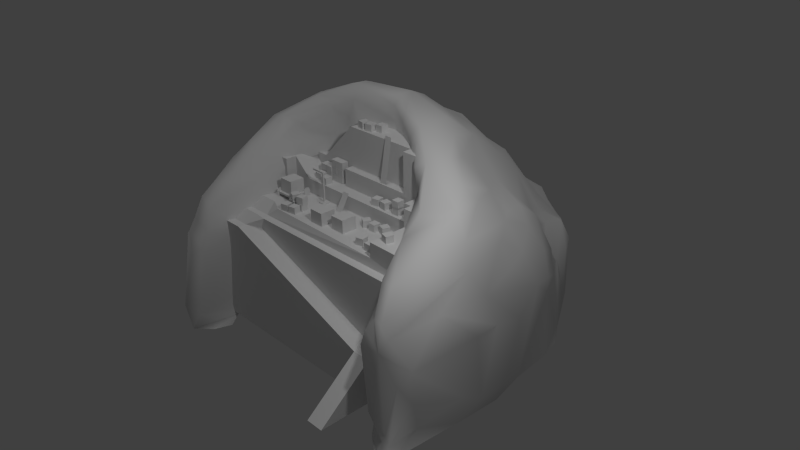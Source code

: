 # Source: quarry_new_final_before_scaling.blend  (saved by Blender 2.76.0; exported with 4.5.12 LTS)
import bpy
from mathutils import Matrix  # noqa: F401  (used for matrix-valued properties, if any)

bpy.ops.wm.read_factory_settings(use_empty=True)
scene = bpy.context.scene
scene.name = 'Scene'

# ---- collections
col_collection_1 = bpy.data.collections.new('Collection 1'); scene.collection.children.link(col_collection_1)
col_collection_5 = bpy.data.collections.new('Collection 5'); scene.collection.children.link(col_collection_5)

# ---- materials (node trees are filled in below, after node groups)
mat_material_001 = bpy.data.materials.new('Material.001')
mat_material_001.alpha_threshold = 0.0
mat_material_001.use_transparent_shadow = False
mat_material_001.roughness = 0.5

# ---- material node trees

# ---- world
world_world = bpy.data.worlds.new('World'); scene.world = world_world
world_world.color = (0.05088, 0.05088, 0.05088)
world_world.use_sun_shadow = False
world_world.sun_shadow_jitter_overblur = 0.0
world_world.cycles.sampling_method = 'MANUAL'
world_world.cycles.sample_map_resolution = 256

# ---- cameras
cam_camera = bpy.data.cameras.new('Camera')
cam_camera.clip_end = 100.0
cam_camera.lens = 35.0
cam_camera.sensor_width = 32.0
cam_camera.sensor_height = 18.0
cam_camera.ortho_scale = 7.314
cam_camera.dof.focus_distance = 0.0
cam_camera.dof.aperture_fstop = 128.0

# ---- lights
light_lamp = bpy.data.lights.new('Lamp', 'POINT')
light_lamp.transmission_factor = 0.0
light_lamp.cutoff_distance = 30.0
light_lamp.energy = 100.0
light_lamp.shadow_buffer_clip_start = 1.001
light_lamp.shadow_soft_size = 0.1
light_lamp.shadow_maximum_resolution = 0.006
light_lamp.use_absolute_resolution = True
light_lamp.cycles.use_multiple_importance_sampling = False
light_hemi = bpy.data.lights.new('Hemi', 'SUN')
light_hemi.transmission_factor = 0.0
light_hemi.angle = 0.1993
light_hemi.energy = 0.3
light_hemi.shadow_buffer_clip_start = 0.5
light_hemi.shadow_soft_size = 0.1
light_hemi.shadow_cascade_max_distance = 1000.0
light_hemi.cycles.use_multiple_importance_sampling = False

# ---- meshes
me_cube = bpy.data.meshes.new('Cube')
me_cube.from_pydata([(-1.3, 0.03049, 1.154), (-0.3, 0.3622, 1.705), (-1.3, 0.1704, 1.154), (1.019, 0.03049, 1.705), (-0.3, 0.03049, 1.705), (-0.8, 0.1704, 1.154), (-0.8, 0.03049, 1.154), (-1.05, -0.2195, 0.6991), (-0.8, 0.03049, 0.9042), (1.007, -0.2195, 0.9042), (-1.3, -0.2195, 1.154), (1.333, -0.5563, -0.988), (-0.8, -0.2195, 0.9042), (-1.05, -0.2195, 0.9042), (-1.05, 0.03049, 1.154), (-1.05, -0.2195, 1.154), (-0.3, 0.03049, 0.9042), (-0.3, 0.03049, 1.154), (1.333, -0.06951, 1.154), (-0.3, -0.06951, 0.9042), (-0.3, -0.06951, 1.154), (0.8333, 0.3622, 1.705), (1.494, -0.2195, 0.6991), (1.494, -0.5563, 0.5758), (1.333, -0.5563, 0.4616), (1.333, -0.5563, 0.2616), (1.532, -0.7563, 0.2616), (1.532, -0.7563, -0.988), (-1.3, -0.7726, 0.5758), (-1.3, -0.6362, 0.6991), (1.494, -0.7563, 0.6991), (1.694, -0.7563, 0.5758), (1.532, -0.7563, 0.4616), (1.532, -0.8563, -0.3783), (1.532, -0.8563, -0.988), (-1.491, -0.9696, 0.4616), (-1.349, -0.8407, 0.5758), (1.532, -0.8563, 0.5758), (1.532, -0.8563, 0.4616), (1.333, -1.056, -0.3783), (1.333, -1.056, -0.988), (-1.491, -1.056, -0.988), (-1.491, -1.056, 0.2616), (-1.507, -1.056, 0.4616), (-1.0, -1.056, 0.4616), (-1.0, -0.9696, 0.4616), (1.1, -1.056, -0.3783), (1.1, -0.8563, -0.3783), (1.333, -1.653, -0.988), (1.1, -1.056, -0.988), (1.1, -1.653, -0.988), (0.1732, -0.6128, 0.679), (0.1732, -0.6128, 0.879), (0.1732, -0.4415, 0.679), (0.1732, -0.4415, 0.879), (0.3683, -0.6128, 0.679), (0.3683, -0.6128, 0.879), (0.3683, -0.4415, 0.679), (0.3683, -0.4415, 0.879), (-0.1328, -0.6619, 0.679), (-0.1328, -0.6619, 0.879), (-0.1328, -0.4906, 0.679), (-0.1328, -0.4906, 0.879), (0.06226, -0.6619, 0.679), (0.06226, -0.6619, 0.879), (0.06226, -0.4906, 0.679), (0.06226, -0.4906, 0.879), (0.6262, -0.3315, 0.6973), (0.6262, -0.3315, 0.7973), (0.6603, -0.2513, 0.6973), (0.6603, -0.2513, 0.7973), (0.7176, -0.3614, 0.6973), (0.7176, -0.3614, 0.7973), (0.7517, -0.2812, 0.6973), (0.7517, -0.2812, 0.7973), (0.496, -0.372, 0.6973), (0.496, -0.372, 0.7973), (0.496, -0.2864, 0.6973), (0.496, -0.2864, 0.7973), (0.5936, -0.372, 0.6973), (0.5936, -0.372, 0.7973), (0.5936, -0.2864, 0.6973), (0.5936, -0.2864, 0.7973), (0.3406, -0.3432, 0.6973), (0.3406, -0.3432, 0.7973), (0.3918, -0.2703, 0.6973), (0.3918, -0.2703, 0.7973), (0.4237, -0.3881, 0.6973), (0.4237, -0.3881, 0.7973), (0.4749, -0.3152, 0.6973), (0.4749, -0.3152, 0.7973), (-0.582, -0.2073, 0.8995), (-0.582, -0.2073, 0.9995), (-0.582, -0.1217, 0.8995), (-0.582, -0.1217, 0.9995), (-0.4845, -0.2073, 0.8995), (-0.4845, -0.2073, 0.9995), (-0.4845, -0.1217, 0.8995), (-0.4845, -0.1217, 0.9995), (-0.1515, -0.3221, 0.6947), (-0.05392, -0.3221, 0.6947), (-0.1515, -0.2115, 0.9343), (-0.05392, -0.2115, 0.9343), (-0.476, -0.3255, 0.6932), (-0.476, -0.3255, 0.7182), (-0.476, -0.2399, 0.6932), (-0.476, -0.2399, 0.7182), (-0.3784, -0.3255, 0.6932), (-0.3784, -0.3255, 0.7182), (-0.3784, -0.2399, 0.6932), (-0.3784, -0.2399, 0.7182), (-0.437, -0.2913, 0.7182), (-0.437, -0.2742, 0.7182), (-0.4174, -0.2742, 0.7182), (-0.4174, -0.2913, 0.7182), (-0.437, -0.2913, 1.141), (-0.437, -0.2742, 1.141), (-0.4174, -0.2742, 1.141), (-0.4174, -0.2913, 1.141), (-0.437, -0.2742, 1.121), (-0.437, -0.2913, 1.121), (-0.6016, -0.2913, 1.141), (-0.6016, -0.2742, 1.141), (-0.6016, -0.2913, 1.121), (-0.6016, -0.2742, 1.121), (-0.6856, -0.7235, 0.6991), (-0.8455, -0.7726, 0.5758), (-0.7244, -0.2195, 0.6991), (-0.7787, -0.8563, 0.5758), (-0.8896, -0.6362, 0.6991), (-0.9328, -0.8407, 0.5758), (-0.8292, -0.8563, 0.4616), (-0.8447, -0.8563, 0.417), (1.925, 0.1812, 0.8855), (0.753, 0.5071, 1.972), (0.9919, 0.3865, 1.845), (1.229, 0.2659, 1.689), (0.3651, 0.8399, 1.88), (0.3361, 0.983, 1.726), (0.6737, 0.9467, 1.703), (0.4217, 1.167, 1.571), (1.197, 0.4921, 1.503), (0.5617, 1.302, 1.384), (1.502, 0.4312, 1.279), (0.7267, 1.418, 1.238), (0.5498, 1.647, 1.001), (1.687, 0.5121, 1.043), (1.663, 0.7216, 1.018), (1.096, 1.257, 1.092), (0.07215, 0.5895, 2.124), (0.001034, 1.002, 1.753), (0.1958, 1.251, 1.636), (0.3115, 1.55, 1.201), (0.04159, 0.7972, 2.008), (-0.3083, 0.8004, 1.963), (-0.4908, 0.9212, 1.788), (-0.0484, 1.156, 1.704), (-0.2681, 1.116, 1.572), (0.03238, 1.408, 1.51), (-0.09805, 1.297, 1.598), (-0.7132, 1.199, 1.474), (-1.072, 1.213, 1.289), (-1.259, 1.261, 1.191), (-1.514, 1.009, 1.157), (0.3875, 1.805, 0.9907), (0.05737, 1.824, 0.9052), (-0.03576, 1.738, 1.062), (-0.3698, 1.705, 1.14), (-0.412, 1.768, 1.013), (-1.074, 1.465, 1.021), (-1.504, 1.199, 0.964), (-1.658, 1.101, 0.8429), (-0.7604, 0.641, 2.003), (-0.9836, 0.6155, 1.796), (-1.305, 0.7509, 1.534), (-1.438, 0.8291, 1.332), (-0.6281, 0.5861, 2.076), (-0.8472, 0.4623, 2.036), (-0.6064, 0.4837, 2.122), (-1.096, 0.372, 1.891), (-1.12, 0.2066, 1.918), (-1.184, 0.3863, 1.726), (-1.495, -0.1912, 1.614), (-1.425, 0.6487, 1.335), (-1.536, 0.378, 1.391), (-1.445, 0.238, 1.525), (-1.628, -0.09203, 1.424), (-1.529, -0.03436, 1.589), (-1.632, 0.7188, 1.178), (-1.749, 0.5175, 1.2), (-1.702, 0.2738, 1.202), (-1.753, -0.1617, 1.258), (-1.566, -0.5577, 1.281), (-1.827, 0.6479, 1.004), (-1.614, -0.9662, 0.876), (-0.594, 0.3369, 2.134), (-1.279, -0.2048, 1.675), (-1.033, 0.1267, 1.921), (-0.5254, 0.2512, 1.96), (0.1135, 0.3199, 1.994), (-0.8269, 0.1448, 1.825), (0.1348, 0.2941, 1.81), (0.2228, 0.2805, 1.628), (-1.034, -0.00808, 1.49), (-0.6375, 0.2619, 1.669), (-1.203, -0.3297, 1.349), (-1.047, -0.09818, 1.337), (-0.4482, 0.169, 1.27), (-0.3486, 0.1894, 1.169), (0.08309, 0.4118, 2.121), (0.3311, 0.2335, 1.889), (0.3796, 0.2561, 2.016), (0.6995, 0.1721, 1.957), (0.6657, 0.1015, 1.873), (0.811, 0.02988, 1.825), (1.287, 0.05453, 1.725), (0.4007, 0.2117, 1.641), (0.7994, 0.01794, 1.568), (0.899, -0.09539, 1.579), (0.9789, -0.1376, 1.616), (1.111, -0.1059, 1.716), (1.583, -0.05875, 1.558), (0.7818, 0.05517, 1.512), (1.131, -0.2268, 1.385), (1.352, -0.3982, 1.241), (1.754, -0.2719, 1.376), (1.106, -0.135, 1.304), (1.402, -0.6559, 1.079), (1.959, -0.3422, 1.112), (2.124, 0.7143, 0.006084), (1.848, 0.6638, 0.8356), (2.105, 0.7452, 0.1866), (1.966, 0.8127, 0.4672), (1.968, 1.0, 0.04206), (1.836, 1.079, 0.3227), (1.61, 1.114, 0.5456), (1.569, 1.004, 0.8024), (2.018, 1.051, -1.002), (1.967, 1.11, -0.7884), (1.707, 1.355, -0.03154), (1.655, 1.185, 0.1849), (1.817, 1.319, -1.003), (1.65, 1.567, 0.02781), (1.47, 1.661, 0.3317), (1.313, 1.427, 0.5516), (1.675, 1.557, -0.8584), (1.51, 1.798, -0.8415), (1.377, 1.764, 0.2941), (1.033, 1.816, 0.2828), (0.7085, 1.704, 0.7947), (0.2253, 2.141, 0.385), (0.3265, 1.934, 0.8233), (0.03769, 1.825, 0.7803), (-0.1725, 1.904, 0.631), (-0.5065, 2.184, 0.038), (-0.5711, 1.962, 0.3812), (-0.6964, 1.752, 0.9766), (-0.4716, 2.277, -0.9406), (-0.7973, 1.973, 0.3407), (-1.094, 1.514, 0.7238), (-0.8142, 2.137, -0.9601), (-1.234, 1.454, 0.4412), (-1.255, 1.38, 0.5546), (-1.322, 1.88, -0.008389), (-1.4, 1.629, 0.1965), (-1.417, 1.387, 0.3081), (-1.627, 1.185, 0.6862), (-1.922, 0.6718, 0.694), (-1.876, -0.05643, 0.9717), (-2.188, -0.0532, 0.3508), (-1.87, -0.571, 0.9515), (-2.337, -0.0629, -0.01759), (-1.606, -1.141, 0.7289), (-1.2, -1.005, 0.2257), (-1.218, -0.8062, -0.6714), (-1.361, -1.199, 0.6668), (-1.159, -0.9666, 0.1808), (-1.166, -0.859, 0.4659), (-1.089, -0.5239, 0.6744), (-1.073, -0.2024, 0.838), (-1.089, -0.2296, 0.9935), (-0.9397, 0.05203, 1.135), (1.01, -0.03585, 1.068), (1.107, -0.2163, 0.7766), (1.048, -0.1377, 1.037), (1.256, -0.4504, 1.052), (1.195, -0.5499, 0.284), (1.207, -0.5482, 0.5774), (1.59, -1.235, -1.192), (1.407, -0.8369, -0.8295), (1.634, -1.299, -0.7696), (1.546, -1.299, 0.1083), (1.858, -1.335, 0.1682), (1.691, -1.243, 0.4685), (1.859, -1.299, 0.511), (1.798, -1.125, 0.8486), (1.952, -1.405, -1.185), (2.009, -1.352, -0.9998), (1.924, -1.329, -0.9113), (1.945, -1.286, 0.3389), (2.143, -0.8341, 0.5193), (2.089, -0.4497, 0.8481), (2.201, -0.5548, -0.7229), (2.139, -1.164, -0.03228), (2.114, -0.1957, 0.4214), (0.8875, 2.072, 0.2769), (1.127, 2.108, -0.0003338), (0.5969, 1.973, 0.5567), (0.7406, 2.124, 0.401), (0.761, 2.249, 0.1448), (0.2002, 2.338, 0.02181), (1.334, 1.938, -0.7698), (1.097, 2.135, -0.8512), (0.7199, 2.268, -0.8415), (0.394, 2.326, -0.8486), (-1.636, 1.336, 0.3042), (-1.565, 1.677, -0.02279), (-1.474, 1.866, -0.7394), (-1.716, 1.27, 0.3049), (-1.833, 1.339, -0.02864), (-2.114, 0.8104, -0.08026), (-2.136, 0.9593, -1.008), (-2.131, 0.8547, -0.7462), (-1.728, -1.202, 0.3893), (-1.546, -1.323, 0.2148), (-1.331, -1.346, 0.1072), (-1.955, -1.202, 0.06775), (-1.896, -1.367, -0.8972), (-1.635, -1.501, -0.8143), (-1.456, -1.416, -0.9278), (-1.561, -1.471, -1.183), (2.203, -0.1198, 0.02379), (2.17, -0.5965, -1.085), (2.133, 0.543, 0.1969), (2.185, 0.2363, -0.09165), (2.232, -0.3326, -0.8761), (2.243, -0.01255, -0.8589), (2.129, 0.3176, -1.034), (-1.274, -1.02, -1.035), (1.001, -0.03059, 1.156), (0.9373, 1.133, 1.329), (1.516, 0.863, 0.9883), (-0.1545, 1.487, 1.351), (0.2092, 0.2949, 1.51), (-1.337, -0.6706, 1.226), (-0.08254, 0.2452, 1.44), (0.08958, 0.2759, 1.374), (0.4748, 0.2027, 1.548), (0.7894, 0.09603, 1.358), (0.7994, 0.04437, 1.482), (0.9226, 0.06588, 1.28), (1.452, 1.403, 0.3985), (0.9828, 1.659, 0.6612), (-1.234, 1.728, 0.3626), (-1.455, 1.9, -0.9552), (-0.8888, 0.1202, 1.078), (-1.057, -0.337, 0.6088), (-1.055, -0.2906, 0.7734), (-1.087, -0.237, 0.9138), (1.13, -0.3334, 0.6866), (1.286, -0.5993, -0.991), (1.287, -0.5601, -0.8706), (1.173, -0.5462, 0.4197), (1.299, -0.7964, 0.4957), (0.4561, 2.216, 0.3046), (0.9674, 2.043, -1.011), (0.5203, 2.095, -0.9967), (0.1928, 2.365, -0.9622), (-1.857, 1.375, -0.7493), (-2.32, -0.6246, -1.009), (-2.094, -1.02, -1.076), (-1.789, -1.354, -1.158), (-1.784, -1.261, 0.1921), (2.224, -0.1013, -1.045), (2.157, -0.3463, -0.02606), (2.033, 0.3868, 0.6735), (2.058, 0.2067, 0.5645), (1.279, -0.5547, -1.062), (-2.325, -0.5423, -0.8791), (-1.282, -1.117, -1.18), (-1.289, -0.9392, -0.8821), (-1.159, -0.8845, 0.02388), (-1.331, -1.273, 0.3522), (0.8411, 1.893, 0.5277), (1.226, 1.949, 0.1127), (1.477, 1.736, -0.9932), (-0.2606, 2.304, -0.937), (0.153, 2.373, -0.7538), (-0.695, 0.1411, 1.178), (-1.491, 1.237, 0.6295), (1.708, 0.9311, 0.8141), (1.833, 0.3274, 1.036), (1.72, 0.03949, 1.372), (-1.446, -0.5229, 1.406), (-1.461, -0.7721, 1.147), (0.9262, 0.7225, 1.728), (1.36, 0.6845, 1.261), (-0.8289, 0.7675, 1.789), (-1.171, 1.039, 1.463), (-0.6321, 1.573, 1.223), (-1.717, -0.6536, 1.075), (-0.162, 0.3366, 2.064), (-1.111, -0.1098, 1.59), (-0.8405, 0.1304, 1.653), (-1.398, -0.9124, 0.9285), (-0.8086, 0.2157, 1.412), (-0.2605, 0.2096, 1.332), (0.6335, 0.08691, 1.762), (0.6107, 0.1016, 1.591), (1.519, 1.771, 0.05085), (0.1214, 1.998, 0.6324), (-0.4283, 2.041, 0.4577), (-0.4965, 1.86, 0.7201), (-0.6777, 2.109, 0.06941), (-0.8844, 1.734, 0.7695), (-0.9367, 2.104, -0.7819), (-2.322, 0.2682, -1.006), (-2.123, -0.4128, 0.3269), (-2.395, -0.1456, -0.996), (-2.311, -0.4492, -0.02824), (-1.212, -0.9875, 0.4442), (-1.185, -0.6061, 0.9196), (-1.101, -0.5676, 0.5054), (-1.102, -0.4213, 0.9263), (1.043, -0.03139, 0.8473), (1.264, -0.5697, 0.81), (1.602, -1.211, -0.9903), (1.26, -0.6876, -0.02829), (1.612, -1.282, 0.3229), (1.538, -1.014, 0.7892), (1.823, -1.386, -1.222), (1.895, -1.344, -1.006), (2.09, -1.38, -1.108), (1.271, 1.921, -0.9992), (-1.734, 1.656, -0.9733), (-1.97, 1.263, -1.007), (-1.479, -1.4, 0.04472), (-2.117, -1.016, -0.7104), (-1.355, -1.31, -1.178), (2.092, 0.7887, -1.011), (1.007, -0.2195, 0.6991), (1.007, -0.7472, 0.6991), (-1.3, -0.3466, 0.9042), (-1.3, -0.3466, 0.6991), (1.007, 0.03049, 1.154), (-1.05, -0.3466, 0.6991), (-1.05, -0.3466, 0.9042), (1.007, -0.06951, 0.9042), (-1.05, -0.3466, 1.154), (-1.3, -0.3466, 1.154), (1.007, -0.06951, 1.154), (0.7144, 0.03049, 1.154), (0.7144, 0.03049, 1.705), (1.019, -0.06987, 1.705), (1.333, -0.06987, 1.154), (1.007, -0.06987, 1.154), (0.7144, -0.06987, 1.154), (0.7144, -0.06987, 1.705), (1.007, -0.2195, 0.9072), (1.494, -0.2195, 0.9072), (1.494, -0.7563, 0.9072), (1.007, -0.7472, 0.9072), (0.9095, -0.06951, 1.154), (0.9095, -0.06951, 0.9042), (0.9095, -0.2193, 0.9042), (1.007, -0.2193, 0.9042), (0.9095, -0.2193, 1.154), (1.007, -0.2193, 1.154), (1.333, -0.2193, 1.154), (1.333, -0.2193, 0.9042), (1.007, -0.308, 0.9042), (1.007, -0.308, 1.154), (1.333, -0.308, 1.154), (1.333, -0.308, 0.9042), (0.3086, -0.05766, 1.136), (0.4061, -0.05766, 1.136), (0.3086, 0.02624, 1.759), (0.4061, 0.02624, 1.759), (2.064, -1.286, -0.1856), (2.136, -1.151, -0.4765), (2.143, -1.105, -0.8207), (-0.9651, -0.4864, 0.7593), (-0.9651, -0.4864, 0.9593), (-0.9651, -0.3151, 0.7593), (-0.9651, -0.3151, 0.9593), (-0.77, -0.4864, 0.7593), (-0.77, -0.4864, 0.9593), (-0.77, -0.3151, 0.7593), (-0.77, -0.3151, 0.9593), (0.8263, -0.6838, 0.6973), (0.8263, -0.6838, 0.7973), (0.8263, -0.5981, 0.6973), (0.8263, -0.5981, 0.7973), (0.9239, -0.6838, 0.6973), (0.9239, -0.6838, 0.7973), (0.9239, -0.5981, 0.6973), (0.9239, -0.5981, 0.7973), (0.6654, -0.6673, 0.6973), (0.6654, -0.6673, 0.7973), (0.6441, -0.5838, 0.6973), (0.6441, -0.5838, 0.7973), (0.7606, -0.6487, 0.6973), (0.7606, -0.6487, 0.7973), (0.7393, -0.5651, 0.6973), (0.7393, -0.5651, 0.7973), (1.066, -0.6458, 0.8993), (1.066, -0.6458, 0.9993), (1.092, -0.5634, 0.8993), (1.092, -0.5634, 0.9993), (1.16, -0.669, 0.8993), (1.16, -0.669, 0.9993), (1.186, -0.5866, 0.8993), (1.186, -0.5866, 0.9993), (0.4467, -0.1754, 0.8993), (0.4467, -0.1754, 0.9993), (0.4619, -0.09081, 0.8993), (0.4619, -0.09081, 0.9993), (0.543, -0.1888, 0.8993), (0.543, -0.1888, 0.9993), (0.5582, -0.1042, 0.8993), (0.5582, -0.1042, 0.9993), (0.3214, -0.1898, 0.8993), (0.3214, -0.1898, 0.9993), (0.3032, -0.1057, 0.8993), (0.3032, -0.1057, 0.9993), (0.4172, -0.1739, 0.8993), (0.4172, -0.1739, 0.9993), (0.399, -0.08974, 0.8993), (0.399, -0.08974, 0.9993), (0.6592, -0.1826, 0.8993), (0.6592, -0.1826, 0.9993), (0.6592, -0.09696, 0.8993), (0.6592, -0.09696, 0.9993), (0.7567, -0.1826, 0.8993), (0.7567, -0.1826, 0.9993), (0.7567, -0.09696, 0.8993), (0.7567, -0.09696, 0.9993), (0.6592, -0.1826, 0.9943), (0.6592, -0.1826, 1.094), (0.6592, -0.09696, 0.9943), (0.6592, -0.09696, 1.094), (0.7567, -0.1826, 0.9943), (0.7567, -0.1826, 1.094), (0.7567, -0.09696, 0.9943), (0.7567, -0.09696, 1.094), (-0.7576, -0.07107, 0.8975), (-0.7576, -0.07107, 0.9975), (-0.7576, 0.01458, 0.8975), (-0.7576, 0.01458, 0.9975), (-0.66, -0.07107, 0.8975), (-0.66, -0.07107, 0.9975), (-0.66, 0.01458, 0.8975), (-0.66, 0.01458, 0.9975), (-0.7576, -0.07107, 0.9896), (-0.7576, -0.07107, 1.09), (-0.7576, 0.01458, 0.9896), (-0.7576, 0.01458, 1.09), (-0.66, -0.07107, 0.9896), (-0.66, -0.07107, 1.09), (-0.66, 0.01458, 0.9896), (-0.66, 0.01458, 1.09), (-0.6634, -0.07107, 0.9896), (-0.6634, -0.07107, 1.09), (-0.6634, 0.01458, 0.9896), (-0.6634, 0.01458, 1.09), (-0.5659, -0.07107, 0.9896), (-0.5659, -0.07107, 1.09), (-0.5659, 0.01458, 0.9896), (-0.5659, 0.01458, 1.09), (-0.6634, -0.07107, 0.8905), (-0.6634, -0.07107, 0.9905), (-0.6634, 0.01458, 0.8905), (-0.6634, 0.01458, 0.9905), (-0.5659, -0.07107, 0.8905), (-0.5659, -0.07107, 0.9905), (-0.5659, 0.01458, 0.8905), (-0.5659, 0.01458, 0.9905), (-0.7585, -0.1548, 0.8905), (-0.7585, -0.1548, 0.9905), (-0.7585, -0.06918, 0.8905), (-0.7585, -0.06918, 0.9905), (-0.6609, -0.1548, 0.8905), (-0.6609, -0.1548, 0.9905), (-0.6609, -0.06918, 0.8905), (-0.6609, -0.06918, 0.9905), (-0.634, -0.7157, 0.692), (-0.634, -0.7157, 0.792), (-0.6522, -0.6315, 0.692), (-0.6522, -0.6315, 0.792), (-0.5382, -0.6998, 0.692), (-0.5382, -0.6998, 0.792), (-0.5563, -0.6156, 0.692), (-0.5563, -0.6156, 0.792), (-0.6524, -0.5823, 0.692), (-0.6524, -0.5823, 0.792), (-0.6337, -0.4982, 0.692), (-0.6337, -0.4982, 0.792), (-0.5566, -0.5986, 0.692), (-0.5566, -0.5986, 0.792), (-0.538, -0.5146, 0.692), (-0.538, -0.5146, 0.792), (-0.5178, -0.5929, 0.692), (-0.5178, -0.5929, 0.792), (-0.5216, -0.5073, 0.692), (-0.5216, -0.5073, 0.792), (-0.4203, -0.5895, 0.692), (-0.4203, -0.5895, 0.792), (-0.4242, -0.5039, 0.692), (-0.4242, -0.5039, 0.792), (-0.5099, -0.6995, 0.692), (-0.5099, -0.6995, 0.792), (-0.528, -0.6154, 0.692), (-0.528, -0.6154, 0.792), (-0.414, -0.6836, 0.692), (-0.414, -0.6836, 0.792), (-0.4321, -0.5995, 0.692), (-0.4321, -0.5995, 0.792), (-0.5099, -0.5936, 0.7863), (-0.5099, -0.5936, 0.8863), (-0.528, -0.5095, 0.7863), (-0.528, -0.5095, 0.8863), (-0.414, -0.5777, 0.7863), (-0.414, -0.5777, 0.8863), (-0.4321, -0.4936, 0.7863), (-0.4321, -0.4936, 0.8863), (-0.662, -0.5658, 0.7863), (-0.662, -0.5658, 0.8863), (-0.6231, -0.4873, 0.7863), (-0.6231, -0.4873, 0.8863), (-0.5725, -0.5999, 0.7863), (-0.5725, -0.5999, 0.8863), (-0.5336, -0.5214, 0.7863), (-0.5336, -0.5214, 0.8863), (-0.5641, -0.06461, 0.8995), (-0.5641, -0.06461, 0.9995), (-0.5641, 0.02104, 0.8995), (-0.5641, 0.02104, 0.9995), (-0.4666, -0.06461, 0.8995), (-0.4666, -0.06461, 0.9995), (-0.4666, 0.02104, 0.8995), (-0.4666, 0.02104, 0.9995), (-0.466, -0.06461, 0.8995), (-0.466, -0.06461, 0.9995), (-0.466, 0.02104, 0.8995), (-0.466, 0.02104, 0.9995), (-0.3684, -0.06461, 0.8995), (-0.3684, -0.06461, 0.9995), (-0.3684, 0.02104, 0.8995), (-0.3684, 0.02104, 0.9995), (-0.466, -0.06461, 1.001), (-0.466, -0.06461, 1.101), (-0.466, 0.02104, 1.001), (-0.466, 0.02104, 1.101), (-0.3684, -0.06461, 1.001), (-0.3684, -0.06461, 1.101), (-0.3684, 0.02104, 1.001), (-0.3684, 0.02104, 1.101), (-0.5674, -0.06185, 1.001), (-0.5674, -0.06185, 1.101), (-0.5613, 0.02363, 1.001), (-0.5613, 0.02363, 1.101), (-0.47, -0.0672, 1.001), (-0.47, -0.0672, 1.101), (-0.4639, 0.01828, 1.001), (-0.4639, 0.01828, 1.101), (-0.5651, -0.06399, 1.103), (-0.5651, -0.06399, 1.203), (-0.5637, 0.02165, 1.103), (-0.5637, 0.02165, 1.203), (-0.4676, -0.06522, 1.103), (-0.4676, -0.06522, 1.203), (-0.4662, 0.02042, 1.103), (-0.4662, 0.02042, 1.203), (-0.4604, -0.06633, 1.103), (-0.4604, -0.06633, 1.203), (-0.4644, 0.01924, 1.103), (-0.4644, 0.01924, 1.203), (-0.3629, -0.06281, 1.103), (-0.3629, -0.06281, 1.203), (-0.3669, 0.02277, 1.103), (-0.3669, 0.02277, 1.203), (-0.9821, -0.5172, 0.7435), (-0.9821, -0.5172, 0.7702), (-0.9821, -0.286, 0.7435), (-0.9821, -0.286, 0.7702), (-0.7487, -0.5172, 0.7435), (-0.7487, -0.5172, 0.7702), (-0.7487, -0.286, 0.7435), (-0.7487, -0.286, 0.7702), (-0.7473, -0.457, 0.7562), (-0.7417, -0.457, 0.7562), (-0.7473, -0.473, 0.7044), (-0.7417, -0.473, 0.7044), (-0.7473, -0.509, 0.6917), (-0.7417, -0.509, 0.6917), (-0.7473, -0.5379, 0.7275), (-0.7417, -0.5379, 0.7275), (-0.7473, -0.5379, 0.7849), (-0.7417, -0.5379, 0.7849), (-0.7473, -0.509, 0.8208), (-0.7417, -0.509, 0.8208), (-0.7473, -0.473, 0.808), (-0.7417, -0.473, 0.808), (-0.7473, -0.2537, 0.7562), (-0.7417, -0.2537, 0.7562), (-0.7473, -0.2697, 0.7044), (-0.7417, -0.2697, 0.7044), (-0.7473, -0.3057, 0.6917), (-0.7417, -0.3057, 0.6917), (-0.7473, -0.3346, 0.7275), (-0.7417, -0.3346, 0.7275), (-0.7473, -0.3346, 0.7849), (-0.7417, -0.3346, 0.7849), (-0.7473, -0.3057, 0.8208), (-0.7417, -0.3057, 0.8208), (-0.7473, -0.2697, 0.808), (-0.7417, -0.2697, 0.808), (-0.9866, -0.457, 0.7562), (-0.9811, -0.457, 0.7562), (-0.9866, -0.473, 0.7044), (-0.9811, -0.473, 0.7044), (-0.9866, -0.509, 0.6917), (-0.9811, -0.509, 0.6917), (-0.9866, -0.5379, 0.7275), (-0.9811, -0.5379, 0.7275), (-0.9866, -0.5379, 0.7849), (-0.9811, -0.5379, 0.7849), (-0.9866, -0.509, 0.8208), (-0.9811, -0.509, 0.8208), (-0.9866, -0.473, 0.808), (-0.9811, -0.473, 0.808), (-0.9866, -0.2537, 0.7562), (-0.9811, -0.2537, 0.7562), (-0.9866, -0.2697, 0.7044), (-0.9811, -0.2697, 0.7044), (-0.9866, -0.3057, 0.6917), (-0.9811, -0.3057, 0.6917), (-0.9866, -0.3346, 0.7275), (-0.9811, -0.3346, 0.7275), (-0.9866, -0.3346, 0.7849), (-0.9811, -0.3346, 0.7849), (-0.9866, -0.3057, 0.8208), (-0.9811, -0.3057, 0.8208), (-0.9866, -0.2697, 0.808), (-0.9811, -0.2697, 0.808), (-0.201, 0.1563, 1.699), (-0.201, 0.1563, 1.799), (-0.1052, 0.1403, 1.699), (-0.1052, 0.1403, 1.799), (-0.2193, 0.07221, 1.699), (-0.2193, 0.07221, 1.799), (-0.1234, 0.05616, 1.699), (-0.1234, 0.05616, 1.799), (-0.09802, 0.1422, 1.699), (-0.09802, 0.1422, 1.799), (-0.001553, 0.155, 1.699), (-0.001553, 0.155, 1.799), (-0.08353, 0.05754, 1.699), (-0.08353, 0.05754, 1.799), (0.01294, 0.07026, 1.699), (0.01294, 0.07026, 1.799), (0.03315, 0.2077, 1.699), (0.03315, 0.2077, 1.799), (0.1307, 0.205, 1.699), (0.1307, 0.205, 1.799), (0.03013, 0.1221, 1.699), (0.03013, 0.1221, 1.799), (0.1276, 0.1194, 1.699), (0.1276, 0.1194, 1.799)], [], [(6, 5, 2, 0, 14), (14, 0, 10, 15), (4, 6, 8, 16, 17), (13, 15, 448, 446), (445, 446, 442, 443), (15, 10, 449, 448), (13, 12, 15), (6, 14, 8), (14, 15, 12, 8), (452, 4, 17, 451), (462, 463, 464, 466), (17, 16, 19, 20), (444, 451, 17, 20, 462, 450), (23, 22, 30, 31), (440, 127, 125, 441), (24, 23, 31, 32), (3, 21, 1, 4, 452), (25, 24, 32, 26), (11, 25, 26, 27), (130, 36, 35, 45), (4, 1, 5, 6), (26, 32, 38, 33), (27, 26, 33, 34), (32, 31, 37, 38), (131, 45, 132), (35, 43, 44, 45), (34, 33, 39, 40), (46, 44, 43, 42), (47, 46, 39, 33), (46, 42, 41, 49), (45, 44, 46, 47, 132), (46, 49, 50), (39, 46, 50, 48), (40, 39, 48), (52, 54, 53, 51), (54, 58, 57, 53), (58, 56, 55, 57), (56, 52, 51, 55), (56, 58, 54, 52), (60, 62, 61, 59), (62, 66, 65, 61), (66, 64, 63, 65), (64, 60, 59, 63), (64, 66, 62, 60), (68, 70, 69, 67), (70, 74, 73, 69), (74, 72, 71, 73), (72, 68, 67, 71), (72, 74, 70, 68), (76, 78, 77, 75), (78, 82, 81, 77), (82, 80, 79, 81), (80, 76, 75, 79), (80, 82, 78, 76), (84, 86, 85, 83), (86, 90, 89, 85), (90, 88, 87, 89), (88, 84, 83, 87), (88, 90, 86, 84), (92, 94, 93, 91), (94, 98, 97, 93), (98, 96, 95, 97), (96, 92, 91, 95), (96, 98, 94, 92), (99, 100, 102, 101), (104, 106, 105, 103), (106, 110, 109, 105), (110, 108, 107, 109), (108, 104, 103, 107), (106, 104, 111, 112), (114, 113, 117, 118), (104, 108, 114, 111), (110, 106, 112, 113), (108, 110, 113, 114), (118, 117, 116, 115), (112, 111, 120, 119), (111, 114, 118, 115, 120), (113, 112, 119, 116, 117), (119, 120, 123, 124), (124, 123, 121, 122), (116, 119, 124, 122), (120, 115, 121, 123), (115, 116, 122, 121), (30, 441, 125, 126, 31), (125, 127, 129), (31, 126, 128, 37), (37, 128, 131, 38), (125, 129, 126), (128, 126, 130), (128, 130, 45), (126, 28, 36, 130), (129, 29, 28, 126), (128, 45, 131), (38, 131, 132, 47, 33), (335, 373, 336), (145, 249, 307), (331, 336, 334), (211, 213, 212), (174, 398, 175), (404, 394, 194), (205, 344, 421), (171, 170, 389), (137, 139, 138), (337, 333, 334), (136, 135, 215), (136, 141, 395), (395, 135, 136), (395, 134, 135), (140, 138, 139), (140, 151, 138), (143, 396, 141), (340, 148, 144), (184, 183, 188), (156, 138, 151), (171, 266, 318), (392, 221, 225), (305, 309, 308), (398, 161, 162), (245, 239, 241), (394, 393, 192), (144, 249, 145), (155, 157, 160), (242, 245, 409), (146, 391, 230), (147, 230, 390), (147, 396, 146), (147, 390, 341), (341, 390, 236), (274, 329, 380), (285, 227, 223), (151, 140, 142), (215, 135, 212), (401, 199, 209), (318, 319, 320), (184, 188, 189), (143, 136, 221), (310, 254, 411), (340, 142, 139), (158, 159, 151), (160, 398, 397), (225, 220, 224), (172, 176, 154), (155, 154, 157), (172, 154, 155), (172, 155, 397), (299, 294, 292), (397, 173, 172), (156, 151, 159), (156, 159, 157), (182, 192, 393), (327, 369, 370), (299, 292, 303), (213, 214, 212), (158, 152, 342), (159, 342, 157), (316, 368, 319), (245, 242, 239), (232, 390, 230), (167, 342, 166), (144, 352, 249), (320, 322, 418), (157, 342, 167), (271, 320, 418), (347, 408, 407), (419, 417, 269), (160, 161, 398), (398, 162, 175), (170, 171, 163), (165, 166, 152), (166, 165, 252), (166, 252, 168), (167, 166, 168), (399, 167, 168), (399, 168, 256), (169, 414, 259), (195, 177, 180), (317, 434, 368), (183, 174, 175), (163, 175, 162), (176, 172, 177), (178, 176, 177), (223, 219, 218), (275, 194, 272), (390, 232, 234), (144, 148, 352), (180, 185, 187), (147, 146, 230), (182, 197, 180), (182, 393, 196), (184, 174, 183), (184, 185, 174), (186, 187, 185), (139, 137, 395), (188, 163, 193), (188, 193, 189), (190, 184, 189), (192, 186, 191), (400, 192, 191), (196, 402, 200), (136, 215, 221), (217, 222, 218), (323, 272, 270), (240, 239, 351), (193, 190, 189), (274, 381, 329), (194, 275, 404), (400, 191, 270), (164, 145, 307), (165, 164, 251), (297, 298, 431), (236, 244, 148), (184, 190, 185), (204, 200, 403), (397, 155, 160), (393, 394, 344), (195, 209, 178), (209, 195, 401), (301, 228, 295), (257, 254, 386), (228, 225, 295), (215, 212, 220), (197, 196, 200), (320, 267, 318), (308, 309, 364), (156, 150, 138), (393, 344, 196), (204, 198, 200), (194, 270, 272), (255, 411, 413), (218, 222, 349), (307, 251, 164), (203, 402, 205), (203, 403, 402), (203, 205, 206), (203, 206, 405), (204, 403, 405), (204, 405, 207), (394, 404, 344), (138, 150, 137), (204, 406, 198), (344, 404, 421), (426, 289, 288), (281, 405, 206), (164, 152, 145), (210, 216, 407), (248, 305, 383), (300, 374, 331), (174, 397, 398), (271, 418, 419), (292, 294, 293), (367, 386, 387), (296, 431, 288), (288, 430, 296), (135, 134, 212), (210, 407, 211), (213, 211, 407), (407, 218, 213), (214, 213, 218), (322, 368, 435), (220, 214, 219), (220, 212, 214), (217, 407, 408), (217, 218, 407), (220, 219, 223), (349, 226, 223), (224, 227, 225), (168, 252, 253), (351, 236, 235), (190, 268, 191), (249, 383, 307), (423, 358, 280), (350, 349, 348), (153, 157, 154), (221, 220, 225), (224, 223, 227), (341, 236, 148), (276, 273, 381), (243, 351, 239), (178, 177, 195), (180, 179, 185), (174, 173, 397), (233, 231, 229), (234, 232, 231), (234, 235, 390), (235, 236, 390), (239, 240, 233), (417, 270, 268), (242, 409, 243), (243, 409, 247), (244, 243, 247), (414, 169, 256), (247, 409, 384), (352, 383, 249), (338, 438, 379), (201, 202, 216), (161, 160, 399), (252, 165, 410), (268, 269, 417), (307, 250, 251), (253, 252, 410), (253, 411, 412), (321, 322, 435), (385, 246, 245), (411, 254, 413), (198, 201, 401), (229, 439, 238), (255, 258, 412), (336, 373, 337), (171, 318, 267), (281, 206, 280), (353, 264, 261), (353, 261, 259), (395, 141, 396), (246, 409, 245), (263, 317, 316), (263, 316, 315), (265, 261, 264), (407, 216, 347), (315, 389, 262), (164, 165, 152), (239, 242, 243), (146, 396, 143), (143, 141, 136), (391, 146, 143), (188, 175, 163), (332, 335, 302), (200, 198, 197), (324, 436, 325), (375, 133, 376), (226, 350, 339), (256, 258, 414), (201, 199, 401), (285, 223, 226), (290, 291, 427), (375, 230, 391), (372, 436, 324), (238, 439, 237), (394, 192, 400), (306, 313, 309), (419, 418, 378), (419, 378, 326), (419, 326, 372), (403, 203, 405), (334, 336, 337), (297, 480, 479), (152, 158, 142), (273, 420, 382), (149, 153, 176), (404, 275, 421), (245, 241, 385), (277, 422, 278), (421, 278, 423), (278, 357, 423), (201, 346, 343), (358, 423, 357), (271, 269, 267), (399, 162, 161), (256, 169, 399), (182, 187, 186), (147, 341, 396), (424, 283, 284), (306, 305, 384), (320, 368, 322), (175, 188, 183), (218, 349, 223), (284, 226, 339), (200, 402, 403), (205, 196, 344), (283, 359, 425), (284, 425, 285), (284, 285, 226), (286, 291, 428), (362, 428, 363), (287, 363, 425), (293, 363, 428), (429, 425, 363), (288, 360, 377), (426, 431, 290), (431, 426, 288), (289, 426, 290), (298, 292, 290), (291, 290, 292), (291, 292, 428), (250, 310, 410), (294, 429, 293), (294, 299, 301), (294, 295, 429), (215, 220, 221), (263, 353, 258), (297, 431, 296), (238, 241, 233), (137, 150, 153), (345, 198, 406), (227, 285, 429), (303, 302, 374), (206, 205, 423), (236, 351, 244), (304, 301, 300), (248, 384, 305), (306, 409, 311), (246, 385, 433), (307, 383, 308), (307, 364, 250), (139, 142, 140), (244, 352, 148), (229, 337, 439), (313, 387, 309), (312, 311, 433), (313, 312, 365), (313, 366, 314), (314, 366, 367), (387, 314, 367), (369, 378, 418), (354, 434, 317), (159, 158, 342), (260, 415, 257), (235, 240, 351), (225, 228, 392), (150, 156, 157), (244, 247, 352), (368, 434, 435), (421, 423, 205), (310, 387, 254), (437, 326, 378), (353, 414, 258), (273, 382, 325), (327, 326, 437), (436, 326, 328), (329, 325, 436), (329, 381, 325), (378, 369, 437), (371, 330, 327), (328, 327, 330), (330, 329, 328), (330, 338, 329), (338, 380, 329), (295, 225, 227), (204, 207, 406), (333, 376, 304), (301, 299, 300), (333, 375, 376), (153, 150, 157), (186, 190, 191), (193, 163, 171), (133, 304, 376), (410, 411, 253), (267, 193, 171), (186, 185, 190), (219, 214, 218), (350, 226, 349), (374, 335, 331), (336, 331, 335), (178, 209, 149), (388, 405, 355), (197, 182, 196), (335, 332, 373), (401, 195, 198), (139, 395, 340), (158, 151, 142), (278, 422, 356), (232, 230, 375), (375, 231, 232), (193, 267, 268), (267, 269, 268), (375, 333, 231), (210, 201, 216), (233, 234, 231), (209, 199, 211), (240, 234, 233), (235, 234, 240), (308, 383, 305), (149, 176, 178), (241, 238, 237), (243, 244, 351), (248, 247, 384), (212, 149, 211), (248, 383, 352), (303, 478, 479), (275, 420, 277), (238, 233, 229), (411, 255, 412), (143, 392, 391), (258, 255, 413), (400, 270, 194), (262, 169, 259), (167, 399, 160), (160, 157, 167), (264, 353, 263), (261, 262, 259), (353, 259, 414), (389, 170, 169), (169, 262, 389), (170, 162, 169), (264, 263, 315), (265, 264, 315), (261, 265, 262), (265, 315, 262), (149, 212, 134), (417, 419, 372), (372, 323, 417), (323, 270, 417), (144, 142, 340), (400, 194, 394), (306, 312, 313), (197, 198, 195), (224, 220, 223), (185, 179, 181), (142, 144, 152), (144, 145, 152), (166, 342, 152), (275, 382, 420), (289, 290, 361), (427, 361, 290), (271, 419, 269), (199, 201, 210), (315, 266, 389), (304, 133, 301), (207, 208, 406), (153, 154, 176), (278, 356, 357), (343, 202, 201), (345, 346, 201), (201, 198, 345), (279, 358, 357), (134, 395, 137), (162, 399, 169), (186, 192, 182), (266, 171, 389), (319, 318, 315), (319, 315, 316), (309, 305, 306), (320, 319, 368), (282, 284, 339), (195, 180, 197), (205, 402, 196), (416, 418, 322), (322, 321, 416), (284, 283, 425), (137, 153, 149), (134, 137, 149), (291, 286, 427), (362, 286, 428), (359, 287, 425), (293, 429, 363), (295, 227, 429), (191, 268, 270), (298, 290, 431), (334, 304, 331), (310, 411, 410), (250, 364, 310), (410, 251, 250), (292, 293, 428), (295, 294, 301), (258, 413, 263), (297, 296, 432), (239, 233, 241), (304, 334, 333), (256, 168, 412), (412, 258, 256), (168, 253, 412), (425, 429, 285), (300, 303, 374), (303, 300, 299), (423, 280, 206), (382, 275, 272), (382, 272, 323), (323, 324, 382), (311, 312, 306), (409, 246, 311), (409, 306, 384), (311, 246, 433), (395, 396, 340), (148, 396, 341), (396, 148, 340), (333, 337, 229), (229, 231, 333), (313, 314, 387), (310, 309, 387), (310, 364, 309), (365, 312, 433), (366, 313, 365), (177, 172, 179), (143, 221, 392), (315, 318, 266), (368, 316, 317), (180, 187, 182), (260, 354, 415), (317, 415, 354), (211, 149, 209), (325, 382, 324), (413, 254, 415), (254, 257, 415), (415, 317, 263), (263, 413, 415), (170, 163, 162), (391, 392, 228), (304, 300, 331), (410, 165, 251), (177, 179, 180), (210, 211, 199), (386, 254, 387), (173, 181, 179), (179, 172, 173), (268, 190, 193), (324, 323, 372), (173, 174, 181), (174, 185, 181), (273, 325, 381), (327, 328, 326), (436, 372, 326), (328, 329, 436), (327, 437, 369), (371, 327, 370), (338, 330, 438), (421, 275, 277), (421, 277, 278), (374, 302, 335), (391, 228, 133), (375, 391, 133), (228, 301, 133), (281, 355, 405), (388, 207, 405), (364, 307, 308), (267, 320, 271), (248, 352, 247), (441, 30, 460, 461), (442, 446, 448, 449), (127, 7, 445, 443, 29, 129), (7, 13, 446, 445), (9, 12, 13, 7, 127, 440), (452, 451, 456, 457), (9, 447, 463, 19, 16, 8, 12), (453, 457, 456, 455, 454), (3, 452, 457, 453), (459, 458, 461, 460), (440, 441, 461, 458), (30, 22, 459, 460), (462, 20, 19, 463), (468, 467, 471, 472), (467, 466, 464, 465), (18, 450, 467, 468), (450, 462, 466, 467), (472, 471, 470, 473), (469, 468, 472, 473), (465, 469, 473, 470), (467, 465, 470, 471), (474, 475, 477, 476), (292, 298, 478), (303, 292, 478), (302, 303, 479), (297, 479, 478), (298, 297, 478), (480, 302, 479), (289, 361, 288), (288, 361, 360), (302, 480, 332), (297, 432, 480), (432, 332, 480), (482, 484, 483, 481), (484, 488, 487, 483), (488, 486, 485, 487), (486, 482, 481, 485), (486, 488, 484, 482), (490, 492, 491, 489), (492, 496, 495, 491), (496, 494, 493, 495), (494, 490, 489, 493), (494, 496, 492, 490), (498, 500, 499, 497), (500, 504, 503, 499), (504, 502, 501, 503), (502, 498, 497, 501), (502, 504, 500, 498), (506, 508, 507, 505), (508, 512, 511, 507), (512, 510, 509, 511), (510, 506, 505, 509), (510, 512, 508, 506), (514, 516, 515, 513), (516, 520, 519, 515), (520, 518, 517, 519), (518, 514, 513, 517), (518, 520, 516, 514), (522, 524, 523, 521), (524, 528, 527, 523), (528, 526, 525, 527), (526, 522, 521, 525), (526, 528, 524, 522), (530, 532, 531, 529), (532, 536, 535, 531), (536, 534, 533, 535), (534, 530, 529, 533), (534, 536, 532, 530), (538, 540, 539, 537), (540, 544, 543, 539), (544, 542, 541, 543), (542, 538, 537, 541), (542, 544, 540, 538), (546, 548, 547, 545), (548, 552, 551, 547), (552, 550, 549, 551), (550, 546, 545, 549), (550, 552, 548, 546), (554, 556, 555, 553), (556, 560, 559, 555), (560, 558, 557, 559), (558, 554, 553, 557), (558, 560, 556, 554), (562, 564, 563, 561), (564, 568, 567, 563), (568, 566, 565, 567), (566, 562, 561, 565), (566, 568, 564, 562), (570, 572, 571, 569), (572, 576, 575, 571), (576, 574, 573, 575), (574, 570, 569, 573), (574, 576, 572, 570), (578, 580, 579, 577), (580, 584, 583, 579), (584, 582, 581, 583), (582, 578, 577, 581), (582, 584, 580, 578), (586, 588, 587, 585), (588, 592, 591, 587), (592, 590, 589, 591), (590, 586, 585, 589), (590, 592, 588, 586), (594, 596, 595, 593), (596, 600, 599, 595), (600, 598, 597, 599), (598, 594, 593, 597), (598, 600, 596, 594), (602, 604, 603, 601), (604, 608, 607, 603), (608, 606, 605, 607), (606, 602, 601, 605), (606, 608, 604, 602), (610, 612, 611, 609), (612, 616, 615, 611), (616, 614, 613, 615), (614, 610, 609, 613), (614, 616, 612, 610), (618, 620, 619, 617), (620, 624, 623, 619), (624, 622, 621, 623), (622, 618, 617, 621), (622, 624, 620, 618), (626, 628, 627, 625), (628, 632, 631, 627), (632, 630, 629, 631), (630, 626, 625, 629), (630, 632, 628, 626), (634, 636, 635, 633), (636, 640, 639, 635), (640, 638, 637, 639), (638, 634, 633, 637), (638, 640, 636, 634), (642, 644, 643, 641), (644, 648, 647, 643), (648, 646, 645, 647), (646, 642, 641, 645), (646, 648, 644, 642), (650, 652, 651, 649), (652, 656, 655, 651), (656, 654, 653, 655), (654, 650, 649, 653), (654, 656, 652, 650), (658, 660, 659, 657), (660, 664, 663, 659), (664, 662, 661, 663), (662, 658, 657, 661), (662, 664, 660, 658), (666, 668, 667, 665), (668, 672, 671, 667), (672, 670, 669, 671), (670, 666, 665, 669), (670, 672, 668, 666), (674, 676, 675, 673), (676, 680, 679, 675), (680, 678, 677, 679), (678, 674, 673, 677), (678, 680, 676, 674), (682, 684, 683, 681), (684, 688, 687, 683), (688, 686, 685, 687), (686, 682, 681, 685), (686, 688, 684, 682), (689, 690, 692, 691), (691, 692, 694, 693), (693, 694, 696, 695), (695, 696, 698, 697), (697, 698, 700, 699), (692, 690, 702, 700, 698, 696, 694), (701, 702, 690, 689), (699, 700, 702, 701), (689, 691, 693, 695, 697, 699, 701), (703, 704, 706, 705), (705, 706, 708, 707), (707, 708, 710, 709), (709, 710, 712, 711), (711, 712, 714, 713), (706, 704, 716, 714, 712, 710, 708), (715, 716, 704, 703), (713, 714, 716, 715), (703, 705, 707, 709, 711, 713, 715), (717, 718, 720, 719), (719, 720, 722, 721), (721, 722, 724, 723), (723, 724, 726, 725), (725, 726, 728, 727), (720, 718, 730, 728, 726, 724, 722), (729, 730, 718, 717), (727, 728, 730, 729), (717, 719, 721, 723, 725, 727, 729), (731, 732, 734, 733), (733, 734, 736, 735), (735, 736, 738, 737), (737, 738, 740, 739), (739, 740, 742, 741), (734, 732, 744, 742, 740, 738, 736), (743, 744, 732, 731), (741, 742, 744, 743), (731, 733, 735, 737, 739, 741, 743), (746, 748, 747, 745), (748, 752, 751, 747), (752, 750, 749, 751), (750, 746, 745, 749), (750, 752, 748, 746), (754, 756, 755, 753), (756, 760, 759, 755), (760, 758, 757, 759), (758, 754, 753, 757), (758, 760, 756, 754), (762, 764, 763, 761), (764, 768, 767, 763), (768, 766, 765, 767), (766, 762, 761, 765), (766, 768, 764, 762)])
me_cube.polygons.foreach_set('use_smooth', [0, 0, 0, 0, 0, 0, 0, 0, 0, 0, 0, 0, 0, 0, 0, 0, 0, 0, 0, 0, 0, 0, 0, 0, 0, 0, 0, 0, 0, 0, 0, 0, 0, 0, 0, 0, 0, 0, 0, 0, 0, 0, 0, 0, 0, 0, 0, 0, 0, 0, 0, 0, 0, 0, 0, 0, 0, 0, 0, 0, 0, 0, 0, 0, 0, 0, 0, 0, 0, 0, 0, 0, 0, 0, 0, 0, 0, 0, 0, 0, 0, 0, 0, 0, 0, 0, 0, 0, 0, 0, 0, 0, 0, 0, 1, 1, 1, 1, 1, 1, 1, 1, 1, 1, 1, 1, 1, 1, 1, 1, 1, 1, 1, 1, 1, 1, 1, 1, 1, 1, 1, 1, 1, 1, 1, 1, 1, 1, 1, 1, 1, 1, 1, 1, 1, 1, 1, 1, 1, 1, 1, 1, 1, 1, 1, 1, 1, 1, 1, 1, 1, 1, 1, 1, 1, 1, 1, 1, 1, 1, 1, 1, 1, 1, 1, 1, 1, 1, 1, 1, 1, 1, 1, 1, 1, 1, 1, 1, 1, 1, 1, 1, 1, 1, 1, 1, 1, 1, 1, 1, 1, 1, 1, 1, 1, 1, 1, 1, 1, 1, 1, 1, 1, 1, 1, 1, 1, 1, 1, 1, 1, 1, 1, 1, 1, 1, 1, 1, 1, 1, 1, 1, 1, 1, 1, 1, 1, 1, 1, 1, 1, 1, 1, 1, 1, 1, 1, 1, 1, 1, 1, 1, 1, 1, 1, 1, 1, 1, 1, 1, 1, 1, 1, 1, 1, 1, 1, 1, 1, 1, 1, 1, 1, 1, 1, 1, 1, 1, 1, 1, 1, 1, 1, 1, 1, 1, 1, 1, 1, 1, 1, 1, 1, 1, 1, 1, 1, 1, 1, 1, 1, 1, 1, 1, 1, 1, 1, 1, 1, 1, 1, 1, 1, 1, 1, 1, 1, 1, 1, 1, 1, 1, 1, 1, 1, 1, 1, 1, 1, 1, 1, 1, 1, 1, 1, 1, 1, 1, 1, 1, 1, 1, 1, 1, 1, 1, 1, 1, 1, 1, 1, 1, 1, 1, 1, 1, 1, 1, 1, 1, 1, 1, 1, 1, 1, 1, 1, 1, 1, 1, 1, 1, 1, 1, 1, 1, 1, 1, 1, 1, 1, 1, 1, 1, 1, 1, 1, 1, 1, 1, 1, 1, 1, 1, 1, 1, 1, 1, 1, 1, 1, 1, 1, 1, 1, 1, 1, 1, 1, 1, 1, 1, 1, 1, 1, 1, 1, 1, 1, 1, 1, 1, 1, 1, 1, 1, 1, 1, 1, 1, 1, 1, 1, 1, 1, 1, 1, 1, 1, 1, 1, 1, 1, 1, 1, 1, 1, 1, 1, 1, 1, 1, 1, 1, 1, 1, 1, 1, 1, 1, 1, 1, 1, 1, 1, 1, 1, 1, 1, 1, 1, 1, 1, 1, 1, 1, 1, 1, 1, 1, 1, 1, 1, 1, 1, 1, 1, 1, 1, 1, 1, 1, 1, 1, 1, 1, 1, 1, 1, 1, 1, 1, 1, 1, 1, 1, 1, 1, 1, 1, 1, 1, 1, 1, 1, 1, 1, 1, 1, 1, 1, 1, 1, 1, 1, 1, 1, 1, 1, 1, 1, 1, 1, 1, 1, 1, 1, 1, 1, 1, 1, 1, 1, 1, 1, 1, 1, 1, 1, 1, 1, 1, 1, 1, 1, 1, 1, 1, 1, 1, 1, 1, 1, 1, 1, 1, 1, 1, 1, 1, 1, 1, 1, 1, 1, 1, 1, 1, 1, 1, 1, 1, 1, 1, 1, 1, 1, 1, 1, 1, 1, 1, 1, 1, 1, 1, 1, 1, 1, 1, 1, 1, 1, 1, 1, 1, 1, 1, 1, 1, 1, 1, 1, 1, 1, 1, 1, 1, 1, 1, 1, 1, 1, 1, 1, 1, 1, 1, 1, 1, 1, 1, 1, 1, 1, 0, 0, 0, 0, 0, 0, 0, 0, 0, 0, 0, 0, 0, 0, 0, 0, 0, 0, 0, 0, 0, 0, 1, 1, 1, 1, 1, 1, 1, 1, 1, 1, 1, 0, 0, 0, 0, 0, 0, 0, 0, 0, 0, 0, 0, 0, 0, 0, 0, 0, 0, 0, 0, 0, 0, 0, 0, 0, 0, 0, 0, 0, 0, 0, 0, 0, 0, 0, 0, 0, 0, 0, 0, 0, 0, 0, 0, 0, 0, 0, 0, 0, 0, 0, 0, 0, 0, 0, 0, 0, 0, 0, 0, 0, 0, 0, 0, 0, 0, 0, 0, 0, 0, 0, 0, 0, 0, 0, 0, 0, 0, 0, 0, 0, 0, 0, 0, 0, 0, 0, 0, 0, 0, 0, 0, 0, 0, 0, 0, 0, 0, 0, 0, 0, 0, 0, 0, 0, 0, 0, 0, 0, 0, 0, 0, 0, 0, 0, 0, 0, 0, 0, 0, 0, 0, 0, 0, 0, 0, 0, 0, 0, 0, 0, 0, 0, 0, 0, 0, 0, 0, 0, 0, 0, 0, 0, 0, 0, 0, 0, 0, 0, 0, 0, 0, 0, 0, 0, 0, 0, 0, 0, 0, 0, 0, 0, 0, 0, 0, 0, 0, 0, 0, 0, 0, 0, 0, 0, 0, 0, 0, 0, 0, 0])
_uv = me_cube.uv_layers.new(name='UVMap')
_uv.uv.foreach_set('vector', [0.3155, 0.1924, 0.3155, 0.2156, 0.2327, 0.2156, 0.2327, 0.1924, 0.2741, 0.1924, 0.2741, 0.1924, 0.2327, 0.1924, 0.2327, 0.151, 0.2741, 0.151, 0.3983, 0.161, 0.3155, 0.06968, 0.3155, 0.02828, 0.3983, 0.02828, 0.3983, 0.06968, 0.378, 0.2431, 0.378, 0.2845, 0.357, 0.2845, 0.357, 0.2431, 0.2741, 0.2091, 0.2741, 0.2431, 0.2327, 0.2431, 0.2327, 0.2091, 0.2741, 0.151, 0.2327, 0.151, 0.2327, 0.1299, 0.2741, 0.1299, 0.2741, 0.2431, 0.3155, 0.2431, 0.2741, 0.2845, 0.3155, 0.06968, 0.2741, 0.06968, 0.3155, 0.02828, 0.2741, 0.1924, 0.2741, 0.151, 0.3155, 0.151, 0.3155, 0.1924, 0.499, 0.161, 0.331, 0.161, 0.331, 0.06968, 0.499, 0.06968, 0.4029, 0.06968, 0.4029, 0.02828, 0.378, 0.02828, 0.378, 0.06968, 0.4194, 0.06968, 0.4194, 0.02828, 0.4029, 0.02828, 0.4029, 0.06968, 0.5139, 0.1924, 0.4654, 0.1924, 0.2974, 0.1924, 0.2974, 0.1758, 0.4977, 0.1758, 0.5139, 0.1758, 0.3222, 0.1887, 0.378, 0.2091, 0.2891, 0.2091, 0.2891, 0.1887, 0.5501, 0.151, 0.2633, 0.151, 0.2697, 0.06753, 0.5501, 0.0636, 0.3374, 0.09521, 0.3642, 0.09521, 0.3973, 0.06209, 0.3705, 0.06209, 0.5159, 0.07594, 0.4851, 0.1309, 0.2974, 0.1309, 0.2974, 0.07594, 0.4654, 0.07594, 0.3222, 0.1366, 0.3222, 0.1698, 0.2891, 0.1698, 0.2891, 0.1366, 0.3222, 0.04612, 0.3222, 0.2531, 0.2891, 0.2531, 0.2891, 0.04612, 0.2935, 0.0481, 0.2246, 0.0481, 0.201, 0.02676, 0.2824, 0.02676, 0.4194, 0.161, 0.4744, 0.161, 0.4426, 0.06968, 0.4194, 0.06968, 0.2891, 0.1366, 0.2891, 0.1698, 0.2725, 0.1698, 0.2725, 0.03066, 0.2891, 0.04612, 0.2891, 0.2531, 0.2725, 0.1471, 0.2725, 0.04612, 0.2891, 0.1698, 0.2891, 0.1887, 0.2725, 0.1887, 0.2725, 0.1698, 0.3107, 0.1698, 0.2824, 0.1698, 0.3081, 0.1624, 0.465, 0.2416, 0.4623, 0.2272, 0.5463, 0.2272, 0.5463, 0.2416, 0.2725, 0.04612, 0.2725, 0.1471, 0.2394, 0.1471, 0.2394, 0.04612, 0.6328, 0.03066, 0.285, 0.1698, 0.2009, 0.1698, 0.2036, 0.1366, 0.2989, 0.04553, 0.2989, 0.0124, 0.3374, 0.0124, 0.3705, 0.04553, 0.6328, 0.1471, 0.2036, 0.2531, 0.2036, 0.04612, 0.6328, 0.04612, 0.2824, 0.2416, 0.2824, 0.2272, 0.6302, 0.2272, 0.6302, 0.2603, 0.3081, 0.2603, 0.5034, 0.1471, 0.5034, 0.04612, 0.4045, 0.04612, 0.3374, 0.1471, 0.2989, 0.1471, 0.2989, 0.04612, 0.3374, 0.04612, 0.5034, 0.04612, 0.5034, 0.1471, 0.4045, 0.04612, 0.03, 0.00904, 0.01034, 0.00904, 0.01034, 0.0287, 0.03, 0.0287, 0.03002, 0.00904, 0.01036, 0.00904, 0.01036, 0.0287, 0.03002, 0.0287, 0.03002, 0.009028, 0.01036, 0.009028, 0.01036, 0.02869, 0.03002, 0.02869, 0.03001, 0.00904, 0.01035, 0.00904, 0.01035, 0.0287, 0.03001, 0.0287, 0.02992, 0.009016, 0.01026, 0.009016, 0.01026, 0.02868, 0.02992, 0.02868, 0.02992, 0.009046, 0.01036, 0.009046, 0.01036, 0.02861, 0.02992, 0.02861, 0.02996, 0.009046, 0.0104, 0.009046, 0.0104, 0.02861, 0.02996, 0.02861, 0.02996, 0.009072, 0.0104, 0.009072, 0.0104, 0.02864, 0.02996, 0.02864, 0.02989, 0.009046, 0.01033, 0.009046, 0.01033, 0.02861, 0.02989, 0.02861, 0.02996, 0.009114, 0.0104, 0.009114, 0.0104, 0.02868, 0.02996, 0.02868, 0.0201, 0.009396, 0.01047, 0.009396, 0.01047, 0.01902, 0.0201, 0.01902, 0.0201, 0.01912, 0.01047, 0.01912, 0.01047, 0.02874, 0.0201, 0.02874, 0.02001, 0.009396, 0.01038, 0.009396, 0.01038, 0.01902, 0.02001, 0.01902, 0.02001, 0.01912, 0.01038, 0.01912, 0.01038, 0.02874, 0.02001, 0.02874, 0.02973, 0.009396, 0.0201, 0.009396, 0.0201, 0.01902, 0.02973, 0.01902, 0.02973, 0.01912, 0.0201, 0.01912, 0.0201, 0.02874, 0.02973, 0.02874, 0.02001, 0.009309, 0.01038, 0.009309, 0.01038, 0.01893, 0.02001, 0.01893, 0.02973, 0.009309, 0.0201, 0.009309, 0.0201, 0.01893, 0.02973, 0.01893, 0.0201, 0.01906, 0.01047, 0.01906, 0.01047, 0.02868, 0.0201, 0.02868, 0.02001, 0.01903, 0.01038, 0.01903, 0.01038, 0.02866, 0.02001, 0.02866, 0.01998, 0.01905, 0.01036, 0.01905, 0.01036, 0.02867, 0.01998, 0.02867, 0.02973, 0.01903, 0.0201, 0.01903, 0.0201, 0.02866, 0.02973, 0.02866, 0.01998, 0.009309, 0.01036, 0.009309, 0.01036, 0.01893, 0.01998, 0.01893, 0.01998, 0.01903, 0.01036, 0.01903, 0.01036, 0.02866, 0.01998, 0.02866, 0.0297, 0.009323, 0.02008, 0.009323, 0.02008, 0.01895, 0.0297, 0.01895, 0.0297, 0.01905, 0.02008, 0.01905, 0.02008, 0.02867, 0.0297, 0.02867, 0.02982, 0.01901, 0.0202, 0.01901, 0.0202, 0.02864, 0.02982, 0.02864, 0.02001, 0.01901, 0.01039, 0.01901, 0.01039, 0.02864, 0.02001, 0.02864, 0.0297, 0.009309, 0.02008, 0.009309, 0.02008, 0.01893, 0.0297, 0.01893, 0.02973, 0.01901, 0.02011, 0.01901, 0.02011, 0.02864, 0.02973, 0.02864, 0.04752, 0.04935, 0.07714, 0.04935, 0.07714, 0.1019, 0.04752, 0.1019, 0.09209, 0.0507, 0.1228, 0.0507, 0.1228, 0.04174, 0.09209, 0.04174, 0.1109, 0.0507, 0.1459, 0.0507, 0.1459, 0.04174, 0.1109, 0.04174, 0.1228, 0.0507, 0.09209, 0.0507, 0.09209, 0.04174, 0.1228, 0.04174, 0.1459, 0.0507, 0.1109, 0.0507, 0.1109, 0.04174, 0.1459, 0.04174, 0.09117, 0.08953, 0.09117, 0.04128, 0.1132, 0.06058, 0.1132, 0.07023, 0.09896, 0.01267, 0.1235, 0.01267, 0.1235, 0.1199, 0.09896, 0.1199, 0.09117, 0.04128, 0.1461, 0.04128, 0.1241, 0.06058, 0.1132, 0.06058, 0.1461, 0.08953, 0.09117, 0.08953, 0.1132, 0.07023, 0.1241, 0.07023, 0.1461, 0.04128, 0.1461, 0.08953, 0.1241, 0.07023, 0.1241, 0.06058, 0.09849, 0.02116, 0.1231, 0.02116, 0.1231, 0.03076, 0.09849, 0.03076, 0.1235, 0.01267, 0.09896, 0.01267, 0.09896, 0.1148, 0.1235, 0.1148, 0.09916, 0.01267, 0.1271, 0.01267, 0.1271, 0.1199, 0.09916, 0.1199, 0.09916, 0.1148, 0.1271, 0.01267, 0.09916, 0.01267, 0.09916, 0.1148, 0.09916, 0.1199, 0.1271, 0.1199, 0.1231, 0.03076, 0.09849, 0.03076, 0.09849, 0.1118, 0.1231, 0.1118, 0.0958, 0.05055, 0.0958, 0.05898, 0.1246, 0.05898, 0.1246, 0.05055, 0.1246, 0.03076, 0.0958, 0.03076, 0.0958, 0.1118, 0.1246, 0.1118, 0.0958, 0.03076, 0.1246, 0.03076, 0.1246, 0.1118, 0.0958, 0.1118, 0.09849, 0.03076, 0.1231, 0.03076, 0.1231, 0.1118, 0.09849, 0.1118, 0.5945, 0.2091, 0.5139, 0.2091, 0.2335, 0.2091, 0.207, 0.1887, 0.6276, 0.1887, 0.3344, 0.06753, 0.328, 0.151, 0.3007, 0.08197, 0.6276, 0.06209, 0.207, 0.05939, 0.2181, 0.04553, 0.6009, 0.04553, 0.6009, 0.1887, 0.2181, 0.1887, 0.2097, 0.1698, 0.6009, 0.1698, 0.3344, 0.2091, 0.3007, 0.2091, 0.308, 0.1887, 0.319, 0.04553, 0.308, 0.05939, 0.2935, 0.0481, 0.319, 0.04553, 0.2935, 0.0481, 0.2824, 0.02676, 0.308, 0.05939, 0.2327, 0.05939, 0.2246, 0.0481, 0.2935, 0.0481, 0.3007, 0.08197, 0.2327, 0.08197, 0.2327, 0.05939, 0.308, 0.05939, 0.319, 0.1887, 0.2824, 0.1698, 0.3107, 0.1698, 0.6009, 0.1698, 0.2097, 0.1698, 0.2072, 0.1624, 0.5292, 0.03066, 0.6009, 0.03066, 0.9286, 0.6272, 0.9382, 0.6636, 0.9108, 0.6634, 0.5733, 0.7054, 0.5921, 0.7223, 0.5829, 0.7575, 0.8256, 0.6093, 0.9108, 0.6634, 0.8193, 0.6472, 0.5519, 0.5339, 0.5868, 0.519, 0.5859, 0.5307, 0.3896, 0.6216, 0.4071, 0.6445, 0.3752, 0.6394, 0.2563, 0.4935, 0.2786, 0.5104, 0.2411, 0.5125, 0.3361, 0.5012, 0.2959, 0.5039, 0.2896, 0.4658, 0.3507, 0.689, 0.3711, 0.6869, 0.3603, 0.7163, 0.5459, 0.5957, 0.5759, 0.6122, 0.5447, 0.6152, 0.9104, 0.7154, 0.7767, 0.6592, 0.8193, 0.6472, 0.6393, 0.5593, 0.6101, 0.5606, 0.6491, 0.5404, 0.6393, 0.5593, 0.6389, 0.5871, 0.6005, 0.5932, 0.6005, 0.5932, 0.6101, 0.5606, 0.6393, 0.5593, 0.6005, 0.5932, 0.5825, 0.5646, 0.6101, 0.5606, 0.5544, 0.6372, 0.5447, 0.6152, 0.5759, 0.6122, 0.5544, 0.6372, 0.5326, 0.6411, 0.5447, 0.6152, 0.6739, 0.5942, 0.656, 0.615, 0.6389, 0.5871, 0.6068, 0.6462, 0.6256, 0.6686, 0.5862, 0.6731, 0.3517, 0.6041, 0.3678, 0.6256, 0.351, 0.6417, 0.5111, 0.6329, 0.5447, 0.6152, 0.5326, 0.6411, 0.3507, 0.689, 0.3494, 0.7064, 0.3283, 0.741, 0.698, 0.5594, 0.6825, 0.5428, 0.7126, 0.5331, 0.6159, 0.7818, 0.6042, 0.8038, 0.5976, 0.7774, 0.4071, 0.6445, 0.4164, 0.6659, 0.3995, 0.6757, 0.7759, 0.8354, 0.7278, 0.7458, 0.8167, 0.8271, 0.2786, 0.5104, 0.3112, 0.525, 0.2955, 0.532, 0.5862, 0.6731, 0.5921, 0.7223, 0.5733, 0.7054, 0.4679, 0.6129, 0.4894, 0.638, 0.4499, 0.6521, 0.7072, 0.7586, 0.7759, 0.8354, 0.6868, 0.7721, 0.6963, 0.6126, 0.7133, 0.5988, 0.7129, 0.6351, 0.6889, 0.6308, 0.7129, 0.6351, 0.6957, 0.6568, 0.6889, 0.6308, 0.656, 0.615, 0.6963, 0.6126, 0.6889, 0.6308, 0.6957, 0.6568, 0.6747, 0.6437, 0.6747, 0.6437, 0.6957, 0.6568, 0.6834, 0.6646, 0.07361, 0.3907, 0.04014, 0.4749, 0.04576, 0.41, 0.71, 0.4627, 0.7315, 0.4775, 0.6661, 0.4866, 0.5326, 0.6411, 0.5544, 0.6372, 0.5697, 0.6572, 0.6491, 0.5404, 0.6101, 0.5606, 0.5859, 0.5307, 0.4924, 0.5409, 0.5214, 0.5319, 0.5175, 0.5478, 0.3283, 0.741, 0.3055, 0.7724, 0.2499, 0.7348, 0.3517, 0.6041, 0.351, 0.6417, 0.3362, 0.628, 0.6739, 0.5942, 0.6393, 0.5593, 0.6825, 0.5428, 0.5503, 0.8263, 0.4735, 0.8249, 0.4823, 0.7784, 0.6068, 0.6462, 0.5697, 0.6572, 0.5759, 0.6122, 0.52, 0.6594, 0.5084, 0.648, 0.5326, 0.6411, 0.4499, 0.6521, 0.4071, 0.6445, 0.4353, 0.6044, 0.7126, 0.5331, 0.6407, 0.5174, 0.7026, 0.4911, 0.4426, 0.5832, 0.4535, 0.5745, 0.4835, 0.5929, 0.4679, 0.6129, 0.4835, 0.5929, 0.4894, 0.638, 0.4426, 0.5832, 0.4835, 0.5929, 0.4679, 0.6129, 0.4426, 0.5832, 0.4679, 0.6129, 0.4353, 0.6044, 0.8279, 0.4952, 0.8138, 0.4894, 0.8419, 0.4853, 0.4353, 0.6044, 0.4181, 0.5944, 0.4426, 0.5832, 0.5111, 0.6329, 0.5326, 0.6411, 0.5084, 0.648, 0.5111, 0.6329, 0.5084, 0.648, 0.4894, 0.638, 0.3394, 0.5475, 0.2955, 0.532, 0.3112, 0.525, 0.04707, 0.5339, 0.05134, 0.645, 0.03234, 0.5865, 0.8279, 0.4952, 0.8419, 0.4853, 0.8602, 0.5155, 0.5868, 0.519, 0.6054, 0.5183, 0.5859, 0.5307, 0.52, 0.6594, 0.548, 0.6875, 0.5033, 0.6757, 0.5084, 0.648, 0.5033, 0.6757, 0.4894, 0.638, 0.3468, 0.7974, 0.2565, 0.8473, 0.3055, 0.7724, 0.7759, 0.8354, 0.7072, 0.7586, 0.7278, 0.7458, 0.7363, 0.6658, 0.6957, 0.6568, 0.7129, 0.6351, 0.4852, 0.7043, 0.5033, 0.6757, 0.5166, 0.7108, 0.5862, 0.6731, 0.6223, 0.7265, 0.5921, 0.7223, 0.2499, 0.7348, 0.1965, 0.7953, 0.07909, 0.708, 0.4894, 0.638, 0.5033, 0.6757, 0.4852, 0.7043, 0.1936, 0.6541, 0.2499, 0.7348, 0.07909, 0.708, 0.5661, 0.4787, 0.5859, 0.4861, 0.5863, 0.5063, 0.1724, 0.6181, 0.2097, 0.6002, 0.2285, 0.6323, 0.4499, 0.6521, 0.4164, 0.6659, 0.4071, 0.6445, 0.4071, 0.6445, 0.3995, 0.6757, 0.3752, 0.6394, 0.3711, 0.6869, 0.3507, 0.689, 0.3701, 0.6624, 0.526, 0.7272, 0.5166, 0.7108, 0.548, 0.6875, 0.5166, 0.7108, 0.526, 0.7272, 0.5224, 0.7381, 0.5166, 0.7108, 0.5224, 0.7381, 0.4816, 0.7174, 0.4852, 0.7043, 0.5166, 0.7108, 0.4816, 0.7174, 0.4606, 0.6925, 0.4852, 0.7043, 0.4816, 0.7174, 0.4606, 0.6925, 0.4816, 0.7174, 0.4555, 0.72, 0.416, 0.7004, 0.4342, 0.7355, 0.4055, 0.7271, 0.4519, 0.5507, 0.4319, 0.5693, 0.3978, 0.5573, 0.3319, 0.8874, 0.2753, 0.8968, 0.2565, 0.8473, 0.3678, 0.6256, 0.3896, 0.6216, 0.3752, 0.6394, 0.3701, 0.6624, 0.3752, 0.6394, 0.3995, 0.6757, 0.4535, 0.5745, 0.4426, 0.5832, 0.4319, 0.5693, 0.454, 0.5642, 0.4535, 0.5745, 0.4319, 0.5693, 0.6661, 0.4866, 0.635, 0.502, 0.6271, 0.4948, 0.22, 0.4811, 0.2411, 0.5125, 0.221, 0.5045, 0.6957, 0.6568, 0.7363, 0.6658, 0.7265, 0.6958, 0.5862, 0.6731, 0.6256, 0.6686, 0.6223, 0.7265, 0.3978, 0.5573, 0.3578, 0.5851, 0.3438, 0.5619, 0.6889, 0.6308, 0.6963, 0.6126, 0.7129, 0.6351, 0.3394, 0.5475, 0.4016, 0.5462, 0.3978, 0.5573, 0.3394, 0.5475, 0.3112, 0.525, 0.3553, 0.5327, 0.3517, 0.6041, 0.3896, 0.6216, 0.3678, 0.6256, 0.3517, 0.6041, 0.3578, 0.5851, 0.3896, 0.6216, 0.3257, 0.567, 0.3438, 0.5619, 0.3578, 0.5851, 0.5759, 0.6122, 0.5459, 0.5957, 0.6005, 0.5932, 0.351, 0.6417, 0.3701, 0.6624, 0.3269, 0.6479, 0.351, 0.6417, 0.3269, 0.6479, 0.3362, 0.628, 0.3261, 0.6081, 0.3517, 0.6041, 0.3362, 0.628, 0.2955, 0.532, 0.3257, 0.567, 0.3058, 0.5719, 0.27, 0.5378, 0.2955, 0.532, 0.3058, 0.5719, 0.3553, 0.5327, 0.3701, 0.5172, 0.4177, 0.5285, 0.6393, 0.5593, 0.6491, 0.5404, 0.6825, 0.5428, 0.6115, 0.488, 0.6095, 0.48, 0.6271, 0.4948, 0.1879, 0.5137, 0.221, 0.5045, 0.2599, 0.5552, 0.718, 0.7184, 0.7278, 0.7458, 0.6816, 0.722, 0.3269, 0.6479, 0.3261, 0.6081, 0.3362, 0.628, 0.07361, 0.3907, 0.1665, 0.4022, 0.04014, 0.4749, 0.2411, 0.5125, 0.22, 0.4811, 0.2563, 0.4935, 0.27, 0.5378, 0.3058, 0.5719, 0.2599, 0.5552, 0.5563, 0.7176, 0.5733, 0.7054, 0.5829, 0.7575, 0.526, 0.7272, 0.5563, 0.7176, 0.5525, 0.7371, 0.9727, 0.4928, 0.9593, 0.4826, 0.9711, 0.4772, 0.6834, 0.6646, 0.662, 0.7149, 0.6256, 0.6686, 0.3517, 0.6041, 0.3261, 0.6081, 0.3578, 0.5851, 0.4355, 0.5051, 0.4177, 0.5285, 0.4099, 0.5113, 0.4353, 0.6044, 0.4679, 0.6129, 0.4499, 0.6521, 0.3112, 0.525, 0.2786, 0.5104, 0.2959, 0.5039, 0.4519, 0.5507, 0.5175, 0.5478, 0.454, 0.5642, 0.5175, 0.5478, 0.4519, 0.5507, 0.4924, 0.5409, 0.7705, 0.5483, 0.7433, 0.5437, 0.7866, 0.4927, 0.4735, 0.951, 0.4735, 0.8249, 0.5027, 0.9515, 0.7433, 0.5437, 0.7126, 0.5331, 0.7866, 0.4927, 0.6491, 0.5404, 0.5859, 0.5307, 0.6407, 0.5174, 0.4016, 0.5462, 0.3553, 0.5327, 0.4177, 0.5285, 0.2499, 0.7348, 0.3041, 0.6691, 0.3283, 0.741, 0.5976, 0.7774, 0.6042, 0.8038, 0.5721, 0.7926, 0.5111, 0.6329, 0.513, 0.6179, 0.5447, 0.6152, 0.3112, 0.525, 0.2959, 0.5039, 0.3553, 0.5327, 0.4355, 0.5051, 0.4534, 0.5315, 0.4177, 0.5285, 0.2411, 0.5125, 0.2599, 0.5552, 0.221, 0.5045, 0.4643, 0.7815, 0.4823, 0.7784, 0.4534, 0.818, 0.6271, 0.4948, 0.6095, 0.48, 0.6129, 0.4775, 0.5829, 0.7575, 0.5525, 0.7371, 0.5563, 0.7176, 0.3798, 0.5021, 0.3701, 0.5172, 0.3361, 0.5012, 0.3798, 0.5021, 0.4099, 0.5113, 0.3701, 0.5172, 0.3798, 0.5021, 0.3361, 0.5012, 0.3653, 0.4881, 0.3798, 0.5021, 0.3653, 0.4881, 0.4101, 0.4829, 0.4355, 0.5051, 0.4099, 0.5113, 0.4101, 0.4829, 0.4355, 0.5051, 0.4101, 0.4829, 0.4462, 0.4544, 0.2786, 0.5104, 0.2563, 0.4935, 0.2959, 0.5039, 0.5447, 0.6152, 0.513, 0.6179, 0.5459, 0.5957, 0.4355, 0.5051, 0.4706, 0.458, 0.4534, 0.5315, 0.2959, 0.5039, 0.2563, 0.4935, 0.2896, 0.4658, 0.9617, 0.4355, 0.9323, 0.3879, 0.9872, 0.4316, 0.3785, 0.4582, 0.4101, 0.4829, 0.3653, 0.4881, 0.5563, 0.7176, 0.548, 0.6875, 0.5733, 0.7054, 0.5477, 0.5192, 0.5566, 0.4894, 0.5863, 0.5063, 0.6352, 0.7629, 0.6159, 0.7818, 0.6077, 0.7528, 0.8071, 0.5308, 0.8386, 0.5892, 0.8256, 0.6093, 0.3896, 0.6216, 0.4353, 0.6044, 0.4071, 0.6445, 0.1936, 0.6541, 0.07909, 0.708, 0.1724, 0.6181, 0.8419, 0.4853, 0.8138, 0.4894, 0.8122, 0.4751, 0.5684, 0.9482, 0.5027, 0.9515, 0.558, 0.9215, 0.9963, 0.481, 0.9711, 0.4772, 0.9872, 0.4316, 0.9872, 0.4316, 0.9999, 0.4643, 0.9963, 0.481, 0.6101, 0.5606, 0.5825, 0.5646, 0.5859, 0.5307, 0.5477, 0.5192, 0.5863, 0.5063, 0.5519, 0.5339, 0.5868, 0.519, 0.5519, 0.5339, 0.5863, 0.5063, 0.5863, 0.5063, 0.6271, 0.4948, 0.5868, 0.519, 0.6054, 0.5183, 0.5868, 0.519, 0.6271, 0.4948, 0.1965, 0.7953, 0.2565, 0.8473, 0.2177, 0.8636, 0.6407, 0.5174, 0.6054, 0.5183, 0.635, 0.502, 0.6407, 0.5174, 0.5859, 0.5307, 0.6054, 0.5183, 0.6115, 0.488, 0.5863, 0.5063, 0.5859, 0.4861, 0.6115, 0.488, 0.6271, 0.4948, 0.5863, 0.5063, 0.6407, 0.5174, 0.635, 0.502, 0.6661, 0.4866, 0.6129, 0.4775, 0.6605, 0.4723, 0.6661, 0.4866, 0.7026, 0.4911, 0.7315, 0.4775, 0.7126, 0.5331, 0.4816, 0.7174, 0.5224, 0.7381, 0.505, 0.7547, 0.6816, 0.722, 0.6834, 0.6646, 0.6962, 0.689, 0.3261, 0.6081, 0.2861, 0.5962, 0.3058, 0.5719, 0.5921, 0.7223, 0.6077, 0.7528, 0.5829, 0.7575, 0.3112, 0.4557, 0.3318, 0.446, 0.336, 0.4549, 0.6321, 0.4558, 0.6129, 0.4775, 0.6137, 0.461, 0.5148, 0.5873, 0.4894, 0.638, 0.4835, 0.5929, 0.6825, 0.5428, 0.6407, 0.5174, 0.7126, 0.5331, 0.7026, 0.4911, 0.6661, 0.4866, 0.7315, 0.4775, 0.6747, 0.6437, 0.6834, 0.6646, 0.6256, 0.6686, 0.1867, 0.4179, 0.1893, 0.428, 0.1665, 0.4022, 0.6752, 0.746, 0.6816, 0.722, 0.7278, 0.7458, 0.454, 0.5642, 0.4319, 0.5693, 0.4519, 0.5507, 0.3978, 0.5573, 0.4047, 0.5718, 0.3578, 0.5851, 0.3896, 0.6216, 0.4181, 0.5944, 0.4353, 0.6044, 0.7564, 0.7079, 0.7658, 0.6762, 0.7823, 0.6852, 0.7265, 0.6958, 0.7363, 0.6658, 0.7658, 0.6762, 0.7265, 0.6958, 0.6962, 0.689, 0.6957, 0.6568, 0.6962, 0.689, 0.6834, 0.6646, 0.6957, 0.6568, 0.7278, 0.7458, 0.718, 0.7184, 0.7564, 0.7079, 0.2097, 0.6002, 0.2599, 0.5552, 0.2861, 0.5962, 0.7072, 0.7586, 0.6868, 0.7721, 0.6752, 0.746, 0.6752, 0.746, 0.6868, 0.7721, 0.6658, 0.7554, 0.662, 0.7149, 0.6752, 0.746, 0.6658, 0.7554, 0.4342, 0.7355, 0.416, 0.7004, 0.4555, 0.72, 0.6658, 0.7554, 0.6868, 0.7721, 0.6543, 0.7823, 0.6223, 0.7265, 0.6077, 0.7528, 0.5921, 0.7223, 0.02479, 0.4193, 7.799e-05, 0.4572, 0.003355, 0.4294, 0.5234, 0.5105, 0.5331, 0.4883, 0.5566, 0.4894, 0.4164, 0.6659, 0.4499, 0.6521, 0.4606, 0.6925, 0.5224, 0.7381, 0.526, 0.7272, 0.535, 0.7572, 0.2861, 0.5962, 0.2285, 0.6323, 0.2097, 0.6002, 0.5829, 0.7575, 0.5484, 0.7846, 0.5525, 0.7371, 0.505, 0.7547, 0.5224, 0.7381, 0.535, 0.7572, 0.505, 0.7547, 0.4823, 0.7784, 0.4737, 0.7467, 0.1801, 0.8307, 0.1965, 0.7953, 0.2177, 0.8636, 0.7597, 0.8726, 0.7442, 0.8563, 0.7759, 0.8354, 0.4823, 0.7784, 0.4735, 0.8249, 0.4534, 0.818, 0.4534, 0.5315, 0.5234, 0.5105, 0.4924, 0.5409, 0.7823, 0.6852, 0.8715, 0.7667, 0.8197, 0.7834, 0.4643, 0.7815, 0.4414, 0.7849, 0.4737, 0.7467, 0.9108, 0.6634, 0.9382, 0.6636, 0.9104, 0.7154, 0.3507, 0.689, 0.3283, 0.741, 0.3041, 0.6691, 0.3785, 0.4582, 0.3653, 0.4881, 0.336, 0.4549, 0.3937, 0.7689, 0.3681, 0.7758, 0.3813, 0.7449, 0.3937, 0.7689, 0.3813, 0.7449, 0.4055, 0.7271, 0.6005, 0.5932, 0.6389, 0.5871, 0.656, 0.615, 0.7442, 0.8563, 0.6868, 0.7721, 0.7759, 0.8354, 0.3788, 0.8103, 0.3319, 0.8874, 0.3468, 0.7974, 0.3788, 0.8103, 0.3468, 0.7974, 0.338, 0.7462, 0.3612, 0.7502, 0.3813, 0.7449, 0.3681, 0.7758, 0.5863, 0.5063, 0.5566, 0.4894, 0.5661, 0.4787, 0.338, 0.7462, 0.3603, 0.7163, 0.3807, 0.7324, 0.5563, 0.7176, 0.526, 0.7272, 0.548, 0.6875, 0.7278, 0.7458, 0.7072, 0.7586, 0.6752, 0.746, 0.6963, 0.6126, 0.656, 0.615, 0.6739, 0.5942, 0.6739, 0.5942, 0.6389, 0.5871, 0.6393, 0.5593, 0.7133, 0.5988, 0.6963, 0.6126, 0.6739, 0.5942, 0.351, 0.6417, 0.3752, 0.6394, 0.3701, 0.6624, 0.9663, 0.6029, 0.9286, 0.6272, 0.9203, 0.5951, 0.4177, 0.5285, 0.4534, 0.5315, 0.4016, 0.5462, 0.1691, 0.4918, 0.1503, 0.4834, 0.1595, 0.467, 0.7445, 0.6219, 0.7345, 0.5948, 0.7618, 0.6124, 0.6605, 0.4723, 0.6321, 0.4558, 0.6523, 0.4485, 0.4555, 0.72, 0.4414, 0.7849, 0.4342, 0.7355, 0.5234, 0.5105, 0.5214, 0.5319, 0.4924, 0.5409, 0.71, 0.4627, 0.6661, 0.4866, 0.6605, 0.4723, 0.9356, 0.4501, 0.8424, 0.4556, 0.8261, 0.3846, 0.7445, 0.6219, 0.7129, 0.6351, 0.7133, 0.5988, 0.1667, 0.5175, 0.1503, 0.4834, 0.1691, 0.4918, 0.8197, 0.7834, 0.8715, 0.7667, 0.8475, 0.7945, 0.2786, 0.5104, 0.2955, 0.532, 0.27, 0.5378, 0.6458, 0.802, 0.6379, 0.9112, 0.6042, 0.8038, 0.1724, 0.6181, 0.07909, 0.708, 0.07227, 0.6498, 0.1724, 0.6181, 0.07227, 0.6498, 0.1535, 0.5358, 0.1724, 0.6181, 0.1535, 0.5358, 0.1667, 0.5175, 0.4099, 0.5113, 0.3798, 0.5021, 0.4101, 0.4829, 0.8193, 0.6472, 0.9108, 0.6634, 0.9104, 0.7154, 0.9727, 0.4928, 0.945, 0.5292, 0.9046, 0.521, 0.548, 0.6875, 0.52, 0.6594, 0.5697, 0.6572, 0.1893, 0.428, 0.2186, 0.4416, 0.1883, 0.4704, 0.5161, 0.5647, 0.5148, 0.5873, 0.4535, 0.5745, 0.2563, 0.4935, 0.22, 0.4811, 0.2896, 0.4658, 0.7759, 0.8354, 0.8167, 0.8271, 0.7597, 0.8726, 0.2329, 0.4308, 0.2708, 0.4158, 0.2864, 0.4324, 0.2896, 0.4658, 0.2864, 0.4324, 0.3112, 0.4557, 0.2864, 0.4324, 0.3191, 0.4311, 0.3112, 0.4557, 0.5234, 0.5105, 0.5148, 0.4582, 0.5305, 0.474, 0.3318, 0.446, 0.3112, 0.4557, 0.3191, 0.4311, 0.1936, 0.6541, 0.2285, 0.6323, 0.3041, 0.6691, 0.4606, 0.6925, 0.3995, 0.6757, 0.4164, 0.6659, 0.4555, 0.72, 0.416, 0.7004, 0.4606, 0.6925, 0.3394, 0.5475, 0.3438, 0.5619, 0.3257, 0.567, 0.6889, 0.6308, 0.6747, 0.6437, 0.656, 0.615, 0.6716, 0.4156, 0.6957, 0.4191, 0.6715, 0.4411, 0.6458, 0.802, 0.6159, 0.7818, 0.6543, 0.7823, 0.2499, 0.7348, 0.2565, 0.8473, 0.1965, 0.7953, 0.3752, 0.6394, 0.351, 0.6417, 0.3678, 0.6256, 0.6271, 0.4948, 0.6129, 0.4775, 0.6661, 0.4866, 0.6715, 0.4411, 0.6605, 0.4723, 0.6523, 0.4485, 0.4177, 0.5285, 0.3701, 0.5172, 0.4099, 0.5113, 0.3361, 0.5012, 0.3553, 0.5327, 0.2959, 0.5039, 0.6957, 0.4191, 0.7129, 0.4159, 0.7337, 0.4443, 0.6715, 0.4411, 0.7337, 0.4443, 0.71, 0.4627, 0.6715, 0.4411, 0.71, 0.4627, 0.6605, 0.4723, 0.7832, 0.3865, 0.8424, 0.4556, 0.824, 0.4659, 0.7687, 0.3931, 0.824, 0.4659, 0.7775, 0.4252, 0.7436, 0.4172, 0.7775, 0.4252, 0.7337, 0.4443, 0.8122, 0.4751, 0.7775, 0.4252, 0.824, 0.4659, 0.7775, 0.4712, 0.7337, 0.4443, 0.7775, 0.4252, 0.9872, 0.4316, 0.944, 0.3511, 0.9517, 0.3438, 0.9617, 0.4355, 0.9711, 0.4772, 0.9356, 0.4501, 0.9711, 0.4772, 0.9617, 0.4355, 0.9872, 0.4316, 0.9323, 0.3879, 0.9617, 0.4355, 0.9356, 0.4501, 0.9593, 0.4826, 0.8419, 0.4853, 0.9356, 0.4501, 0.8424, 0.4556, 0.9356, 0.4501, 0.8419, 0.4853, 0.8424, 0.4556, 0.8419, 0.4853, 0.824, 0.4659, 0.5484, 0.7846, 0.5503, 0.8263, 0.535, 0.7572, 0.8138, 0.4894, 0.7775, 0.4712, 0.8122, 0.4751, 0.8138, 0.4894, 0.8279, 0.4952, 0.7705, 0.5483, 0.8138, 0.4894, 0.7866, 0.4927, 0.7775, 0.4712, 0.6491, 0.5404, 0.6407, 0.5174, 0.6825, 0.5428, 0.3788, 0.8103, 0.3937, 0.7689, 0.4414, 0.7849, 0.9727, 0.4928, 0.9711, 0.4772, 0.9963, 0.481, 0.8197, 0.7834, 0.8167, 0.8271, 0.7564, 0.7079, 0.5459, 0.5957, 0.513, 0.6179, 0.5148, 0.5873, 0.4937, 0.4675, 0.4534, 0.5315, 0.4706, 0.458, 0.7315, 0.4775, 0.71, 0.4627, 0.7775, 0.4712, 0.8602, 0.5155, 0.9203, 0.5951, 0.8386, 0.5892, 0.3653, 0.4881, 0.3361, 0.5012, 0.3112, 0.4557, 0.6834, 0.6646, 0.6816, 0.722, 0.662, 0.7149, 0.7929, 0.5857, 0.7705, 0.5483, 0.8071, 0.5308, 0.6352, 0.7629, 0.6543, 0.7823, 0.6159, 0.7818, 0.6458, 0.802, 0.6868, 0.7721, 0.7155, 0.8647, 0.7442, 0.8563, 0.7597, 0.8726, 0.7273, 0.8953, 0.5829, 0.7575, 0.6077, 0.7528, 0.5976, 0.7774, 0.5829, 0.7575, 0.5721, 0.7926, 0.5484, 0.7846, 0.5759, 0.6122, 0.5697, 0.6572, 0.5544, 0.6372, 0.662, 0.7149, 0.6223, 0.7265, 0.6256, 0.6686, 0.7823, 0.6852, 0.9104, 0.7154, 0.8715, 0.7667, 0.6379, 0.9112, 0.558, 0.9215, 0.6042, 0.8038, 0.6849, 0.8913, 0.7155, 0.8647, 0.7273, 0.8953, 0.6379, 0.9112, 0.6849, 0.8913, 0.6878, 0.9219, 0.6379, 0.9112, 0.6308, 0.9515, 0.5944, 0.9251, 0.5944, 0.9251, 0.6308, 0.9515, 0.5684, 0.9482, 0.558, 0.9215, 0.5944, 0.9251, 0.5684, 0.9482, 0.05134, 0.645, 0.07227, 0.6498, 0.07909, 0.708, 0.3253, 0.9175, 0.2753, 0.8968, 0.3319, 0.8874, 0.5084, 0.648, 0.52, 0.6594, 0.5033, 0.6757, 0.4193, 0.9442, 0.4071, 0.9156, 0.4735, 0.951, 0.6962, 0.689, 0.718, 0.7184, 0.6816, 0.722, 0.7126, 0.5331, 0.7433, 0.5437, 0.698, 0.5594, 0.513, 0.6179, 0.5111, 0.6329, 0.4894, 0.638, 0.662, 0.7149, 0.6658, 0.7554, 0.6223, 0.7265, 0.2565, 0.8473, 0.2753, 0.8968, 0.2177, 0.8636, 0.2896, 0.4658, 0.3112, 0.4557, 0.3361, 0.5012, 0.5503, 0.8263, 0.558, 0.9215, 0.4735, 0.8249, 0.07809, 0.5793, 0.1535, 0.5358, 0.07227, 0.6498, 0.3937, 0.7689, 0.4342, 0.7355, 0.4414, 0.7849, 0.1893, 0.428, 0.1883, 0.4704, 0.1595, 0.467, 0.04707, 0.5339, 0.1535, 0.5358, 0.07809, 0.5793, 0.1503, 0.4834, 0.1535, 0.5358, 0.05427, 0.499, 0.04014, 0.4749, 0.1595, 0.467, 0.1503, 0.4834, 0.04014, 0.4749, 0.1665, 0.4022, 0.1595, 0.467, 0.07227, 0.6498, 0.05134, 0.645, 0.07809, 0.5793, 0.01219, 0.5274, 0.005959, 0.492, 0.04707, 0.5339, 0.05427, 0.499, 0.04707, 0.5339, 0.005959, 0.492, 0.005959, 0.492, 0.04014, 0.4749, 0.05427, 0.499, 0.005959, 0.492, 0.02479, 0.4193, 0.04014, 0.4749, 0.02479, 0.4193, 0.04576, 0.41, 0.04014, 0.4749, 0.7866, 0.4927, 0.7126, 0.5331, 0.7315, 0.4775, 0.4355, 0.5051, 0.4462, 0.4544, 0.4706, 0.458, 0.7767, 0.6592, 0.7618, 0.6124, 0.7929, 0.5857, 0.7705, 0.5483, 0.8279, 0.4952, 0.8071, 0.5308, 0.7767, 0.6592, 0.7445, 0.6219, 0.7618, 0.6124, 0.5148, 0.5873, 0.513, 0.6179, 0.4894, 0.638, 0.3257, 0.567, 0.3261, 0.6081, 0.3058, 0.5719, 0.3269, 0.6479, 0.3701, 0.6624, 0.3507, 0.689, 0.7345, 0.5948, 0.7929, 0.5857, 0.7618, 0.6124, 0.535, 0.7572, 0.4823, 0.7784, 0.505, 0.7547, 0.3041, 0.6691, 0.3269, 0.6479, 0.3507, 0.689, 0.3257, 0.567, 0.3578, 0.5851, 0.3261, 0.6081, 0.635, 0.502, 0.6054, 0.5183, 0.6271, 0.4948, 0.6321, 0.4558, 0.6605, 0.4723, 0.6129, 0.4775, 0.8386, 0.5892, 0.9286, 0.6272, 0.8256, 0.6093, 0.9108, 0.6634, 0.8256, 0.6093, 0.9286, 0.6272, 0.454, 0.5642, 0.5175, 0.5478, 0.5161, 0.5647, 0.4133, 0.4518, 0.4101, 0.4829, 0.3867, 0.4489, 0.4016, 0.5462, 0.3394, 0.5475, 0.3553, 0.5327, 0.9286, 0.6272, 0.9663, 0.6029, 0.9382, 0.6636, 0.4924, 0.5409, 0.4519, 0.5507, 0.4534, 0.5315, 0.5759, 0.6122, 0.6005, 0.5932, 0.6068, 0.6462, 0.52, 0.6594, 0.5326, 0.6411, 0.5697, 0.6572, 0.2864, 0.4324, 0.2708, 0.4158, 0.3045, 0.4141, 0.7363, 0.6658, 0.7129, 0.6351, 0.7445, 0.6219, 0.7445, 0.6219, 0.7658, 0.6762, 0.7363, 0.6658, 0.3269, 0.6479, 0.3041, 0.6691, 0.2861, 0.5962, 0.3041, 0.6691, 0.2285, 0.6323, 0.2861, 0.5962, 0.7445, 0.6219, 0.7767, 0.6592, 0.7658, 0.6762, 0.5477, 0.5192, 0.5234, 0.5105, 0.5566, 0.4894, 0.7564, 0.7079, 0.7265, 0.6958, 0.7658, 0.6762, 0.5175, 0.5478, 0.5214, 0.5319, 0.5519, 0.5339, 0.718, 0.7184, 0.7265, 0.6958, 0.7564, 0.7079, 0.6962, 0.689, 0.7265, 0.6958, 0.718, 0.7184, 0.5976, 0.7774, 0.6077, 0.7528, 0.6159, 0.7818, 0.5161, 0.5647, 0.4535, 0.5745, 0.454, 0.5642, 0.8167, 0.8271, 0.8197, 0.7834, 0.8475, 0.7945, 0.6752, 0.746, 0.662, 0.7149, 0.6816, 0.722, 0.6352, 0.7629, 0.6658, 0.7554, 0.6543, 0.7823, 0.5859, 0.5307, 0.5161, 0.5647, 0.5519, 0.5339, 0.6352, 0.7629, 0.6077, 0.7528, 0.6223, 0.7265, 0.8602, 0.5155, 0.8759, 0.5034, 0.9046, 0.521, 0.22, 0.4811, 0.2186, 0.4416, 0.2329, 0.4308, 0.8197, 0.7834, 0.7564, 0.7079, 0.7823, 0.6852, 0.4823, 0.7784, 0.4643, 0.7815, 0.4737, 0.7467, 0.6739, 0.5942, 0.698, 0.5594, 0.7133, 0.5988, 0.4414, 0.7849, 0.4643, 0.7815, 0.4534, 0.818, 0.27, 0.5378, 0.2599, 0.5552, 0.2411, 0.5125, 0.3807, 0.7324, 0.416, 0.7004, 0.4055, 0.7271, 0.4852, 0.7043, 0.4606, 0.6925, 0.4499, 0.6521, 0.4499, 0.6521, 0.4894, 0.638, 0.4852, 0.7043, 0.3681, 0.7758, 0.3937, 0.7689, 0.3788, 0.8103, 0.3813, 0.7449, 0.3807, 0.7324, 0.4055, 0.7271, 0.3937, 0.7689, 0.4055, 0.7271, 0.4342, 0.7355, 0.3603, 0.7163, 0.3711, 0.6869, 0.416, 0.7004, 0.416, 0.7004, 0.3807, 0.7324, 0.3603, 0.7163, 0.3711, 0.6869, 0.3995, 0.6757, 0.416, 0.7004, 0.3681, 0.7758, 0.3788, 0.8103, 0.338, 0.7462, 0.3612, 0.7502, 0.3681, 0.7758, 0.338, 0.7462, 0.3813, 0.7449, 0.3612, 0.7502, 0.3807, 0.7324, 0.3612, 0.7502, 0.338, 0.7462, 0.3807, 0.7324, 0.5161, 0.5647, 0.5859, 0.5307, 0.5825, 0.5646, 0.2097, 0.6002, 0.1724, 0.6181, 0.1667, 0.5175, 0.1667, 0.5175, 0.1879, 0.5137, 0.2097, 0.6002, 0.1879, 0.5137, 0.2599, 0.5552, 0.2097, 0.6002, 0.5862, 0.6731, 0.5697, 0.6572, 0.6068, 0.6462, 0.27, 0.5378, 0.2411, 0.5125, 0.2786, 0.5104, 0.6458, 0.802, 0.6849, 0.8913, 0.6379, 0.9112, 0.4016, 0.5462, 0.4534, 0.5315, 0.4519, 0.5507, 0.7026, 0.4911, 0.6407, 0.5174, 0.6661, 0.4866, 0.3578, 0.5851, 0.4047, 0.5718, 0.3916, 0.583, 0.5697, 0.6572, 0.5862, 0.6731, 0.548, 0.6875, 0.5862, 0.6731, 0.5733, 0.7054, 0.548, 0.6875, 0.5166, 0.7108, 0.5033, 0.6757, 0.548, 0.6875, 0.22, 0.4811, 0.1883, 0.4704, 0.2186, 0.4416, 0.9323, 0.3879, 0.9356, 0.4501, 0.9283, 0.3501, 0.8261, 0.3846, 0.9283, 0.3501, 0.9356, 0.4501, 0.1936, 0.6541, 0.1724, 0.6181, 0.2285, 0.6323, 0.5214, 0.5319, 0.5234, 0.5105, 0.5477, 0.5192, 0.338, 0.7462, 0.3494, 0.7064, 0.3603, 0.7163, 0.7929, 0.5857, 0.7345, 0.5948, 0.7705, 0.5483, 0.4462, 0.4544, 0.4564, 0.4401, 0.4706, 0.458, 0.5148, 0.5873, 0.4835, 0.5929, 0.4535, 0.5745, 0.2864, 0.4324, 0.3045, 0.4141, 0.3191, 0.4311, 0.5305, 0.474, 0.5331, 0.4883, 0.5234, 0.5105, 0.4937, 0.4675, 0.5148, 0.4582, 0.5234, 0.5105, 0.5234, 0.5105, 0.4534, 0.5315, 0.4937, 0.4675, 0.3326, 0.4353, 0.3318, 0.446, 0.3191, 0.4311, 0.5825, 0.5646, 0.6005, 0.5932, 0.5459, 0.5957, 0.3995, 0.6757, 0.4606, 0.6925, 0.416, 0.7004, 0.3257, 0.567, 0.2955, 0.532, 0.3394, 0.5475, 0.3494, 0.7064, 0.3507, 0.689, 0.3603, 0.7163, 0.3055, 0.7724, 0.3283, 0.741, 0.338, 0.7462, 0.3055, 0.7724, 0.338, 0.7462, 0.3468, 0.7974, 0.6042, 0.8038, 0.6159, 0.7818, 0.6458, 0.802, 0.2499, 0.7348, 0.3055, 0.7724, 0.2565, 0.8473, 0.6577, 0.439, 0.6715, 0.4411, 0.6523, 0.4485, 0.4519, 0.5507, 0.3978, 0.5573, 0.4016, 0.5462, 0.3361, 0.5012, 0.3701, 0.5172, 0.3553, 0.5327, 0.1146, 0.754, 0.07909, 0.708, 0.1965, 0.7953, 0.1965, 0.7953, 0.1801, 0.8307, 0.1146, 0.754, 0.6715, 0.4411, 0.6957, 0.4191, 0.7337, 0.4443, 0.5459, 0.5957, 0.5148, 0.5873, 0.5161, 0.5647, 0.5825, 0.5646, 0.5459, 0.5957, 0.5161, 0.5647, 0.8424, 0.4556, 0.7832, 0.3865, 0.8261, 0.3846, 0.7687, 0.3931, 0.7832, 0.3865, 0.824, 0.4659, 0.7129, 0.4159, 0.7436, 0.4172, 0.7337, 0.4443, 0.8122, 0.4751, 0.7775, 0.4712, 0.7775, 0.4252, 0.7866, 0.4927, 0.7315, 0.4775, 0.7775, 0.4712, 0.3058, 0.5719, 0.2861, 0.5962, 0.2599, 0.5552, 0.9593, 0.4826, 0.9356, 0.4501, 0.9711, 0.4772, 0.8193, 0.6472, 0.7929, 0.5857, 0.8256, 0.6093, 0.5503, 0.8263, 0.4823, 0.7784, 0.535, 0.7572, 0.5484, 0.7846, 0.5721, 0.7926, 0.5503, 0.8263, 0.535, 0.7572, 0.5525, 0.7371, 0.5484, 0.7846, 0.8419, 0.4853, 0.8122, 0.4751, 0.824, 0.4659, 0.7866, 0.4927, 0.8138, 0.4894, 0.7705, 0.5483, 0.4414, 0.7849, 0.4534, 0.818, 0.3788, 0.8103, 0.9727, 0.4928, 0.9963, 0.481, 0.9898, 0.4995, 0.7278, 0.7458, 0.7564, 0.7079, 0.8167, 0.8271, 0.7929, 0.5857, 0.8193, 0.6472, 0.7767, 0.6592, 0.4555, 0.72, 0.4816, 0.7174, 0.4737, 0.7467, 0.4737, 0.7467, 0.4414, 0.7849, 0.4555, 0.72, 0.4816, 0.7174, 0.505, 0.7547, 0.4737, 0.7467, 0.7337, 0.4443, 0.7775, 0.4712, 0.71, 0.4627, 0.8071, 0.5308, 0.8602, 0.5155, 0.8386, 0.5892, 0.8602, 0.5155, 0.8071, 0.5308, 0.8279, 0.4952, 0.3112, 0.4557, 0.336, 0.4549, 0.3653, 0.4881, 0.1883, 0.4704, 0.22, 0.4811, 0.221, 0.5045, 0.1883, 0.4704, 0.221, 0.5045, 0.1879, 0.5137, 0.1879, 0.5137, 0.1691, 0.4918, 0.1883, 0.4704, 0.7155, 0.8647, 0.6849, 0.8913, 0.6458, 0.802, 0.6868, 0.7721, 0.7442, 0.8563, 0.7155, 0.8647, 0.6868, 0.7721, 0.6458, 0.802, 0.6543, 0.7823, 0.7155, 0.8647, 0.7442, 0.8563, 0.7273, 0.8953, 0.6005, 0.5932, 0.656, 0.615, 0.6068, 0.6462, 0.6256, 0.6686, 0.656, 0.615, 0.6747, 0.6437, 0.656, 0.615, 0.6256, 0.6686, 0.6068, 0.6462, 0.7767, 0.6592, 0.9104, 0.7154, 0.7823, 0.6852, 0.7823, 0.6852, 0.7658, 0.6762, 0.7767, 0.6592, 0.6379, 0.9112, 0.5944, 0.9251, 0.558, 0.9215, 0.5503, 0.8263, 0.6042, 0.8038, 0.558, 0.9215, 0.5503, 0.8263, 0.5721, 0.7926, 0.6042, 0.8038, 0.6878, 0.9219, 0.6849, 0.8913, 0.7273, 0.8953, 0.6308, 0.9515, 0.6379, 0.9112, 0.6878, 0.9219, 0.4319, 0.5693, 0.4426, 0.5832, 0.4047, 0.5718, 0.6739, 0.5942, 0.6825, 0.5428, 0.698, 0.5594, 0.338, 0.7462, 0.3283, 0.741, 0.3494, 0.7064, 0.2565, 0.8473, 0.3468, 0.7974, 0.3319, 0.8874, 0.3978, 0.5573, 0.3438, 0.5619, 0.3394, 0.5475, 0.4193, 0.9442, 0.3253, 0.9175, 0.4071, 0.9156, 0.3319, 0.8874, 0.4071, 0.9156, 0.3253, 0.9175, 0.5519, 0.5339, 0.5161, 0.5647, 0.5175, 0.5478, 0.1595, 0.467, 0.1883, 0.4704, 0.1691, 0.4918, 0.4534, 0.818, 0.4735, 0.8249, 0.4071, 0.9156, 0.4735, 0.8249, 0.4735, 0.951, 0.4071, 0.9156, 0.4071, 0.9156, 0.3319, 0.8874, 0.3788, 0.8103, 0.3788, 0.8103, 0.4534, 0.818, 0.4071, 0.9156, 0.3711, 0.6869, 0.3701, 0.6624, 0.3995, 0.6757, 0.7133, 0.5988, 0.698, 0.5594, 0.7433, 0.5437, 0.7929, 0.5857, 0.8071, 0.5308, 0.8256, 0.6093, 0.535, 0.7572, 0.526, 0.7272, 0.5525, 0.7371, 0.4319, 0.5693, 0.4047, 0.5718, 0.3978, 0.5573, 0.5477, 0.5192, 0.5519, 0.5339, 0.5214, 0.5319, 0.5027, 0.9515, 0.4735, 0.8249, 0.558, 0.9215, 0.4181, 0.5944, 0.3916, 0.583, 0.4047, 0.5718, 0.4047, 0.5718, 0.4426, 0.5832, 0.4181, 0.5944, 0.2861, 0.5962, 0.3261, 0.6081, 0.3269, 0.6479, 0.1691, 0.4918, 0.1879, 0.5137, 0.1667, 0.5175, 0.4181, 0.5944, 0.3896, 0.6216, 0.3916, 0.583, 0.3896, 0.6216, 0.3578, 0.5851, 0.3916, 0.583, 0.1893, 0.428, 0.1595, 0.467, 0.1665, 0.4022, 0.04707, 0.5339, 0.05427, 0.499, 0.1535, 0.5358, 0.1503, 0.4834, 0.1667, 0.5175, 0.1535, 0.5358, 0.05427, 0.499, 0.04014, 0.4749, 0.1503, 0.4834, 0.04707, 0.5339, 0.07809, 0.5793, 0.05134, 0.645, 0.01219, 0.5274, 0.04707, 0.5339, 0.03234, 0.5865, 0.02479, 0.4193, 0.005959, 0.492, 7.799e-05, 0.4572, 0.2896, 0.4658, 0.22, 0.4811, 0.2329, 0.4308, 0.2896, 0.4658, 0.2329, 0.4308, 0.2864, 0.4324, 0.8386, 0.5892, 0.9203, 0.5951, 0.9286, 0.6272, 0.7133, 0.5988, 0.7433, 0.5437, 0.7345, 0.5948, 0.7445, 0.6219, 0.7133, 0.5988, 0.7345, 0.5948, 0.7433, 0.5437, 0.7705, 0.5483, 0.7345, 0.5948, 0.3785, 0.4582, 0.3867, 0.4489, 0.4101, 0.4829, 0.4133, 0.4518, 0.4462, 0.4544, 0.4101, 0.4829, 0.5721, 0.7926, 0.5829, 0.7575, 0.5976, 0.7774, 0.3041, 0.6691, 0.2499, 0.7348, 0.1936, 0.6541, 0.6352, 0.7629, 0.6223, 0.7265, 0.6658, 0.7554, 0.2835, 0.2091, 0.3642, 0.2091, 0.3642, 0.2436, 0.2835, 0.2436, 0.4966, 0.2431, 0.538, 0.2431, 0.538, 0.2845, 0.4966, 0.2845, 0.328, 0.151, 0.2741, 0.151, 0.2741, 0.1299, 0.2327, 0.1299, 0.2327, 0.08197, 0.3007, 0.08197, 0.378, 0.2091, 0.378, 0.2431, 0.357, 0.2431, 0.357, 0.2091, 0.6174, 0.2431, 0.3181, 0.2431, 0.2767, 0.2431, 0.2767, 0.2091, 0.3306, 0.2091, 0.6174, 0.2091, 0.4194, 0.161, 0.4194, 0.06968, 0.4028, 0.06968, 0.4028, 0.161, 0.6174, 0.151, 0.6174, 0.1758, 0.6012, 0.1758, 0.4009, 0.1758, 0.4009, 0.1924, 0.3181, 0.1924, 0.3181, 0.151, 0.2856, 0.161, 0.2351, 0.161, 0.2351, 0.06968, 0.2835, 0.06968, 0.3374, 0.06968, 0.2856, 0.1924, 0.2351, 0.1924, 0.2351, 0.1758, 0.2856, 0.1758, 0.3642, 0.151, 0.2835, 0.151, 0.2835, 0.0636, 0.3642, 0.06209, 0.378, 0.2091, 0.2906, 0.2091, 0.2906, 0.2436, 0.378, 0.2436, 0.2891, 0.2091, 0.378, 0.2091, 0.378, 0.2436, 0.2891, 0.2436, 0.5313, 0.06968, 0.331, 0.06968, 0.331, 0.02828, 0.5313, 0.02828, 0.3374, 0.151, 0.2835, 0.151, 0.2835, 0.1363, 0.3374, 0.1363, 0.2835, 0.06968, 0.2674, 0.06968, 0.2674, 0.02828, 0.2835, 0.02828, 0.3374, 0.1758, 0.2835, 0.1758, 0.2835, 0.151, 0.3374, 0.151, 0.2835, 0.1758, 0.2674, 0.1758, 0.2674, 0.151, 0.2835, 0.151, 0.3374, 0.06968, 0.2835, 0.06968, 0.2835, 0.02828, 0.3374, 0.02828, 0.378, 0.2431, 0.378, 0.2845, 0.3634, 0.2845, 0.3634, 0.2431, 0.2835, 0.151, 0.3374, 0.151, 0.3374, 0.1363, 0.2835, 0.1363, 0.378, 0.06968, 0.378, 0.02828, 0.3634, 0.02828, 0.3634, 0.06968, 0.04735, 0.008226, 0.07707, 0.008226, 0.07707, 0.1338, 0.04735, 0.1338, 0.8419, 0.4853, 0.9593, 0.4826, 0.8759, 0.5034, 0.8602, 0.5155, 0.8419, 0.4853, 0.8759, 0.5034, 0.9203, 0.5951, 0.8602, 0.5155, 0.9046, 0.521, 0.9727, 0.4928, 0.9046, 0.521, 0.8759, 0.5034, 0.9593, 0.4826, 0.9727, 0.4928, 0.8759, 0.5034, 0.945, 0.5292, 0.9203, 0.5951, 0.9046, 0.521, 0.9323, 0.3879, 0.9283, 0.3501, 0.9872, 0.4316, 0.9872, 0.4316, 0.9283, 0.3501, 0.944, 0.3511, 0.9203, 0.5951, 0.945, 0.5292, 0.9663, 0.6029, 0.9727, 0.4928, 0.9898, 0.4995, 0.945, 0.5292, 0.9898, 0.4995, 0.9663, 0.6029, 0.945, 0.5292, 0.03, 0.00904, 0.01034, 0.00904, 0.01034, 0.0287, 0.03, 0.0287, 0.03002, 0.00904, 0.01036, 0.00904, 0.01036, 0.0287, 0.03002, 0.0287, 0.03002, 0.009028, 0.01036, 0.009028, 0.01036, 0.02869, 0.03002, 0.02869, 0.03001, 0.00904, 0.01035, 0.00904, 0.01035, 0.0287, 0.03001, 0.0287, 0.02992, 0.009016, 0.01026, 0.009016, 0.01026, 0.02868, 0.02992, 0.02868, 0.0201, 0.009396, 0.01047, 0.009396, 0.01047, 0.01902, 0.0201, 0.01902, 0.0201, 0.01912, 0.01047, 0.01912, 0.01047, 0.02874, 0.0201, 0.02874, 0.02001, 0.009396, 0.01038, 0.009396, 0.01038, 0.01902, 0.02001, 0.01902, 0.02001, 0.01912, 0.01038, 0.01912, 0.01038, 0.02874, 0.02001, 0.02874, 0.02973, 0.009396, 0.0201, 0.009396, 0.0201, 0.01902, 0.02973, 0.01902, 0.0201, 0.009396, 0.01047, 0.009396, 0.01047, 0.01902, 0.0201, 0.01902, 0.0201, 0.01912, 0.01047, 0.01912, 0.01047, 0.02874, 0.0201, 0.02874, 0.02001, 0.009396, 0.01038, 0.009396, 0.01038, 0.01902, 0.02001, 0.01902, 0.02001, 0.01912, 0.01038, 0.01912, 0.01038, 0.02874, 0.02001, 0.02874, 0.02973, 0.009396, 0.0201, 0.009396, 0.0201, 0.01902, 0.02973, 0.01902, 0.0201, 0.009396, 0.01047, 0.009396, 0.01047, 0.01902, 0.0201, 0.01902, 0.0201, 0.01912, 0.01047, 0.01912, 0.01047, 0.02874, 0.0201, 0.02874, 0.02001, 0.009396, 0.01038, 0.009396, 0.01038, 0.01902, 0.02001, 0.01902, 0.02001, 0.01912, 0.01038, 0.01912, 0.01038, 0.02874, 0.02001, 0.02874, 0.02973, 0.009396, 0.0201, 0.009396, 0.0201, 0.01902, 0.02973, 0.01902, 0.0201, 0.009396, 0.01047, 0.009396, 0.01047, 0.01902, 0.0201, 0.01902, 0.0201, 0.01912, 0.01047, 0.01912, 0.01047, 0.02874, 0.0201, 0.02874, 0.02001, 0.009396, 0.01038, 0.009396, 0.01038, 0.01902, 0.02001, 0.01902, 0.02001, 0.01912, 0.01038, 0.01912, 0.01038, 0.02874, 0.02001, 0.02874, 0.02973, 0.009396, 0.0201, 0.009396, 0.0201, 0.01902, 0.02973, 0.01902, 0.0201, 0.009396, 0.01047, 0.009396, 0.01047, 0.01902, 0.0201, 0.01902, 0.0201, 0.01912, 0.01047, 0.01912, 0.01047, 0.02874, 0.0201, 0.02874, 0.02001, 0.009396, 0.01038, 0.009396, 0.01038, 0.01902, 0.02001, 0.01902, 0.02001, 0.01912, 0.01038, 0.01912, 0.01038, 0.02874, 0.02001, 0.02874, 0.02973, 0.009396, 0.0201, 0.009396, 0.0201, 0.01902, 0.02973, 0.01902, 0.0201, 0.009396, 0.01047, 0.009396, 0.01047, 0.01902, 0.0201, 0.01902, 0.0201, 0.01912, 0.01047, 0.01912, 0.01047, 0.02874, 0.0201, 0.02874, 0.02001, 0.009396, 0.01038, 0.009396, 0.01038, 0.01902, 0.02001, 0.01902, 0.02001, 0.01912, 0.01038, 0.01912, 0.01038, 0.02874, 0.02001, 0.02874, 0.02973, 0.009396, 0.0201, 0.009396, 0.0201, 0.01902, 0.02973, 0.01902, 0.0201, 0.009396, 0.01047, 0.009396, 0.01047, 0.01902, 0.0201, 0.01902, 0.0201, 0.01912, 0.01047, 0.01912, 0.01047, 0.02874, 0.0201, 0.02874, 0.02001, 0.009396, 0.01038, 0.009396, 0.01038, 0.01902, 0.02001, 0.01902, 0.02001, 0.01912, 0.01038, 0.01912, 0.01038, 0.02874, 0.02001, 0.02874, 0.02973, 0.009396, 0.0201, 0.009396, 0.0201, 0.01902, 0.02973, 0.01902, 0.0201, 0.009396, 0.01047, 0.009396, 0.01047, 0.01902, 0.0201, 0.01902, 0.0201, 0.01912, 0.01047, 0.01912, 0.01047, 0.02874, 0.0201, 0.02874, 0.02001, 0.009396, 0.01038, 0.009396, 0.01038, 0.01902, 0.02001, 0.01902, 0.02001, 0.01912, 0.01038, 0.01912, 0.01038, 0.02874, 0.02001, 0.02874, 0.02973, 0.009396, 0.0201, 0.009396, 0.0201, 0.01902, 0.02973, 0.01902, 0.0201, 0.009396, 0.01047, 0.009396, 0.01047, 0.01902, 0.0201, 0.01902, 0.0201, 0.01912, 0.01047, 0.01912, 0.01047, 0.02874, 0.0201, 0.02874, 0.02001, 0.009396, 0.01038, 0.009396, 0.01038, 0.01902, 0.02001, 0.01902, 0.02001, 0.01912, 0.01038, 0.01912, 0.01038, 0.02874, 0.02001, 0.02874, 0.02973, 0.009396, 0.0201, 0.009396, 0.0201, 0.01902, 0.02973, 0.01902, 0.0201, 0.009396, 0.01047, 0.009396, 0.01047, 0.01902, 0.0201, 0.01902, 0.0201, 0.01912, 0.01047, 0.01912, 0.01047, 0.02874, 0.0201, 0.02874, 0.02001, 0.009396, 0.01038, 0.009396, 0.01038, 0.01902, 0.02001, 0.01902, 0.02001, 0.01912, 0.01038, 0.01912, 0.01038, 0.02874, 0.02001, 0.02874, 0.02973, 0.009396, 0.0201, 0.009396, 0.0201, 0.01902, 0.02973, 0.01902, 0.0201, 0.009396, 0.01047, 0.009396, 0.01047, 0.01902, 0.0201, 0.01902, 0.0201, 0.01912, 0.01047, 0.01912, 0.01047, 0.02874, 0.0201, 0.02874, 0.02001, 0.009396, 0.01038, 0.009396, 0.01038, 0.01902, 0.02001, 0.01902, 0.02001, 0.01912, 0.01038, 0.01912, 0.01038, 0.02874, 0.02001, 0.02874, 0.02973, 0.009396, 0.0201, 0.009396, 0.0201, 0.01902, 0.02973, 0.01902, 0.0201, 0.009396, 0.01047, 0.009396, 0.01047, 0.01902, 0.0201, 0.01902, 0.0201, 0.01912, 0.01047, 0.01912, 0.01047, 0.02874, 0.0201, 0.02874, 0.02001, 0.009396, 0.01038, 0.009396, 0.01038, 0.01902, 0.02001, 0.01902, 0.02001, 0.01912, 0.01038, 0.01912, 0.01038, 0.02874, 0.02001, 0.02874, 0.02973, 0.009396, 0.0201, 0.009396, 0.0201, 0.01902, 0.02973, 0.01902, 0.0201, 0.009396, 0.01047, 0.009396, 0.01047, 0.01902, 0.0201, 0.01902, 0.0201, 0.01912, 0.01047, 0.01912, 0.01047, 0.02874, 0.0201, 0.02874, 0.02001, 0.009396, 0.01038, 0.009396, 0.01038, 0.01902, 0.02001, 0.01902, 0.02001, 0.01912, 0.01038, 0.01912, 0.01038, 0.02874, 0.02001, 0.02874, 0.02973, 0.009396, 0.0201, 0.009396, 0.0201, 0.01902, 0.02973, 0.01902, 0.0201, 0.009396, 0.01047, 0.009396, 0.01047, 0.01902, 0.0201, 0.01902, 0.0201, 0.01912, 0.01047, 0.01912, 0.01047, 0.02874, 0.0201, 0.02874, 0.02001, 0.009396, 0.01038, 0.009396, 0.01038, 0.01902, 0.02001, 0.01902, 0.02001, 0.01912, 0.01038, 0.01912, 0.01038, 0.02874, 0.02001, 0.02874, 0.02973, 0.009396, 0.0201, 0.009396, 0.0201, 0.01902, 0.02973, 0.01902, 0.0201, 0.009396, 0.01047, 0.009396, 0.01047, 0.01902, 0.0201, 0.01902, 0.0201, 0.01912, 0.01047, 0.01912, 0.01047, 0.02874, 0.0201, 0.02874, 0.02001, 0.009396, 0.01038, 0.009396, 0.01038, 0.01902, 0.02001, 0.01902, 0.02001, 0.01912, 0.01038, 0.01912, 0.01038, 0.02874, 0.02001, 0.02874, 0.02973, 0.009396, 0.0201, 0.009396, 0.0201, 0.01902, 0.02973, 0.01902, 0.0201, 0.009396, 0.01047, 0.009396, 0.01047, 0.01902, 0.0201, 0.01902, 0.0201, 0.01912, 0.01047, 0.01912, 0.01047, 0.02874, 0.0201, 0.02874, 0.02001, 0.009396, 0.01038, 0.009396, 0.01038, 0.01902, 0.02001, 0.01902, 0.02001, 0.01912, 0.01038, 0.01912, 0.01038, 0.02874, 0.02001, 0.02874, 0.02973, 0.009396, 0.0201, 0.009396, 0.0201, 0.01902, 0.02973, 0.01902, 0.0201, 0.009396, 0.01047, 0.009396, 0.01047, 0.01902, 0.0201, 0.01902, 0.0201, 0.01912, 0.01047, 0.01912, 0.01047, 0.02874, 0.0201, 0.02874, 0.02001, 0.009396, 0.01038, 0.009396, 0.01038, 0.01902, 0.02001, 0.01902, 0.02001, 0.01912, 0.01038, 0.01912, 0.01038, 0.02874, 0.02001, 0.02874, 0.02973, 0.009396, 0.0201, 0.009396, 0.0201, 0.01902, 0.02973, 0.01902, 0.0201, 0.009396, 0.01047, 0.009396, 0.01047, 0.01902, 0.0201, 0.01902, 0.0201, 0.01912, 0.01047, 0.01912, 0.01047, 0.02874, 0.0201, 0.02874, 0.02001, 0.009396, 0.01038, 0.009396, 0.01038, 0.01902, 0.02001, 0.01902, 0.02001, 0.01912, 0.01038, 0.01912, 0.01038, 0.02874, 0.02001, 0.02874, 0.02973, 0.009396, 0.0201, 0.009396, 0.0201, 0.01902, 0.02973, 0.01902, 0.0297, 0.01905, 0.02008, 0.01905, 0.02008, 0.02867, 0.0297, 0.02867, 0.02982, 0.01901, 0.0202, 0.01901, 0.0202, 0.02864, 0.02982, 0.02864, 0.02001, 0.01901, 0.01039, 0.01901, 0.01039, 0.02864, 0.02001, 0.02864, 0.0297, 0.009309, 0.02008, 0.009309, 0.02008, 0.01893, 0.0297, 0.01893, 0.02973, 0.01901, 0.02011, 0.01901, 0.02011, 0.02864, 0.02973, 0.02864, 0.0297, 0.01905, 0.02008, 0.01905, 0.02008, 0.02867, 0.0297, 0.02867, 0.02982, 0.01901, 0.0202, 0.01901, 0.0202, 0.02864, 0.02982, 0.02864, 0.02001, 0.01901, 0.01039, 0.01901, 0.01039, 0.02864, 0.02001, 0.02864, 0.0297, 0.009309, 0.02008, 0.009309, 0.02008, 0.01893, 0.0297, 0.01893, 0.02973, 0.01901, 0.02011, 0.01901, 0.02011, 0.02864, 0.02973, 0.02864, 0.0297, 0.01905, 0.02008, 0.01905, 0.02008, 0.02867, 0.0297, 0.02867, 0.02982, 0.01901, 0.0202, 0.01901, 0.0202, 0.02864, 0.02982, 0.02864, 0.02001, 0.01901, 0.01039, 0.01901, 0.01039, 0.02864, 0.02001, 0.02864, 0.0297, 0.009309, 0.02008, 0.009309, 0.02008, 0.01893, 0.0297, 0.01893, 0.02973, 0.01901, 0.02011, 0.01901, 0.02011, 0.02864, 0.02973, 0.02864, 0.0297, 0.01905, 0.02008, 0.01905, 0.02008, 0.02867, 0.0297, 0.02867, 0.02982, 0.01901, 0.0202, 0.01901, 0.0202, 0.02864, 0.02982, 0.02864, 0.02001, 0.01901, 0.01039, 0.01901, 0.01039, 0.02864, 0.02001, 0.02864, 0.0297, 0.009309, 0.02008, 0.009309, 0.02008, 0.01893, 0.0297, 0.01893, 0.02973, 0.01901, 0.02011, 0.01901, 0.02011, 0.02864, 0.02973, 0.02864, 0.0297, 0.01905, 0.02008, 0.01905, 0.02008, 0.02867, 0.0297, 0.02867, 0.02982, 0.01901, 0.0202, 0.01901, 0.0202, 0.02864, 0.02982, 0.02864, 0.02001, 0.01901, 0.01039, 0.01901, 0.01039, 0.02864, 0.02001, 0.02864, 0.0297, 0.009309, 0.02008, 0.009309, 0.02008, 0.01893, 0.0297, 0.01893, 0.02973, 0.01901, 0.02011, 0.01901, 0.02011, 0.02864, 0.02973, 0.02864, 0.0297, 0.01905, 0.02008, 0.01905, 0.02008, 0.02867, 0.0297, 0.02867, 0.02982, 0.01901, 0.0202, 0.01901, 0.0202, 0.02864, 0.02982, 0.02864, 0.02001, 0.01901, 0.01039, 0.01901, 0.01039, 0.02864, 0.02001, 0.02864, 0.0297, 0.009309, 0.02008, 0.009309, 0.02008, 0.01893, 0.0297, 0.01893, 0.02973, 0.01901, 0.02011, 0.01901, 0.02011, 0.02864, 0.02973, 0.02864, 0.0923, 0.1242, 0.1465, 0.1242, 0.1465, 0.118, 0.0923, 0.118, 0.09139, 0.1242, 0.1461, 0.1242, 0.1461, 0.118, 0.09139, 0.118, 0.1465, 0.1242, 0.0923, 0.1242, 0.0923, 0.118, 0.1465, 0.118, 0.1461, 0.1242, 0.09139, 0.1242, 0.09139, 0.118, 0.1461, 0.118, 0.1463, 0.07103, 0.1463, 0.1252, 0.09166, 0.1252, 0.09166, 0.07103, 0.09285, 0.07459, 0.09506, 0.07459, 0.09506, 0.05418, 0.09285, 0.05418, 0.09285, 0.06317, 0.09506, 0.06317, 0.09506, 0.04898, 0.09285, 0.04898, 0.09285, 0.04914, 0.09506, 0.04914, 0.09506, 0.06326, 0.09285, 0.06326, 0.09285, 0.06326, 0.09506, 0.06326, 0.09506, 0.08592, 0.09285, 0.08592, 0.09285, 0.08592, 0.09506, 0.08592, 0.09506, 0.1, 0.09285, 0.1, 0.1334, 0.05418, 0.1397, 0.07459, 0.1334, 0.09501, 0.1192, 0.1, 0.1078, 0.08592, 0.1078, 0.06326, 0.1192, 0.04914, 0.09285, 0.09501, 0.09506, 0.09501, 0.09506, 0.07459, 0.09285, 0.07459, 0.09285, 0.04898, 0.09506, 0.04898, 0.09506, 0.06317, 0.09285, 0.06317, 0.1397, 0.07459, 0.1334, 0.05418, 0.1192, 0.04914, 0.1078, 0.06326, 0.1078, 0.08592, 0.1192, 0.1, 0.1334, 0.09501, 0.09285, 0.07459, 0.09506, 0.07459, 0.09506, 0.05418, 0.09285, 0.05418, 0.09285, 0.06317, 0.09506, 0.06317, 0.09506, 0.04898, 0.09285, 0.04898, 0.09285, 0.04914, 0.09506, 0.04914, 0.09506, 0.06326, 0.09285, 0.06326, 0.09285, 0.06326, 0.09506, 0.06326, 0.09506, 0.08592, 0.09285, 0.08592, 0.09285, 0.08592, 0.09506, 0.08592, 0.09506, 0.1, 0.09285, 0.1, 0.1334, 0.05418, 0.1397, 0.07459, 0.1334, 0.09501, 0.1192, 0.1, 0.1078, 0.08592, 0.1078, 0.06326, 0.1192, 0.04914, 0.09285, 0.09501, 0.09506, 0.09501, 0.09506, 0.07459, 0.09285, 0.07459, 0.09285, 0.04898, 0.09506, 0.04898, 0.09506, 0.06317, 0.09285, 0.06317, 0.1397, 0.07459, 0.1334, 0.05418, 0.1192, 0.04914, 0.1078, 0.06326, 0.1078, 0.08592, 0.1192, 0.1, 0.1334, 0.09501, 0.09285, 0.07459, 0.09506, 0.07459, 0.09506, 0.05418, 0.09285, 0.05418, 0.09285, 0.06317, 0.09506, 0.06317, 0.09506, 0.04898, 0.09285, 0.04898, 0.09285, 0.04914, 0.09506, 0.04914, 0.09506, 0.06326, 0.09285, 0.06326, 0.09285, 0.06326, 0.09506, 0.06326, 0.09506, 0.08592, 0.09285, 0.08592, 0.09285, 0.08592, 0.09506, 0.08592, 0.09506, 0.1, 0.09285, 0.1, 0.1334, 0.05418, 0.1397, 0.07459, 0.1334, 0.09501, 0.1192, 0.1, 0.1078, 0.08592, 0.1078, 0.06326, 0.1192, 0.04914, 0.09285, 0.09501, 0.09506, 0.09501, 0.09506, 0.07459, 0.09285, 0.07459, 0.09285, 0.04898, 0.09506, 0.04898, 0.09506, 0.06317, 0.09285, 0.06317, 0.1397, 0.07459, 0.1334, 0.05418, 0.1192, 0.04914, 0.1078, 0.06326, 0.1078, 0.08592, 0.1192, 0.1, 0.1334, 0.09501, 0.09285, 0.07459, 0.09506, 0.07459, 0.09506, 0.05418, 0.09285, 0.05418, 0.09285, 0.06317, 0.09506, 0.06317, 0.09506, 0.04898, 0.09285, 0.04898, 0.09285, 0.04914, 0.09506, 0.04914, 0.09506, 0.06326, 0.09285, 0.06326, 0.09285, 0.06326, 0.09506, 0.06326, 0.09506, 0.08592, 0.09285, 0.08592, 0.09285, 0.08592, 0.09506, 0.08592, 0.09506, 0.1, 0.09285, 0.1, 0.1334, 0.05418, 0.1397, 0.07459, 0.1334, 0.09501, 0.1192, 0.1, 0.1078, 0.08592, 0.1078, 0.06326, 0.1192, 0.04914, 0.09285, 0.09501, 0.09506, 0.09501, 0.09506, 0.07459, 0.09285, 0.07459, 0.09285, 0.04898, 0.09506, 0.04898, 0.09506, 0.06317, 0.09285, 0.06317, 0.1397, 0.07459, 0.1334, 0.05418, 0.1192, 0.04914, 0.1078, 0.06326, 0.1078, 0.08592, 0.1192, 0.1, 0.1334, 0.09501, 0.01998, 0.01905, 0.01036, 0.01905, 0.01036, 0.02867, 0.01998, 0.02867, 0.02973, 0.01903, 0.0201, 0.01903, 0.0201, 0.02866, 0.02973, 0.02866, 0.01998, 0.009309, 0.01036, 0.009309, 0.01036, 0.01893, 0.01998, 0.01893, 0.01998, 0.01903, 0.01036, 0.01903, 0.01036, 0.02866, 0.01998, 0.02866, 0.0297, 0.009323, 0.02008, 0.009323, 0.02008, 0.01895, 0.0297, 0.01895, 0.01998, 0.01905, 0.01036, 0.01905, 0.01036, 0.02867, 0.01998, 0.02867, 0.02973, 0.01903, 0.0201, 0.01903, 0.0201, 0.02866, 0.02973, 0.02866, 0.01998, 0.009309, 0.01036, 0.009309, 0.01036, 0.01893, 0.01998, 0.01893, 0.01998, 0.01903, 0.01036, 0.01903, 0.01036, 0.02866, 0.01998, 0.02866, 0.0297, 0.009323, 0.02008, 0.009323, 0.02008, 0.01895, 0.0297, 0.01895, 0.01998, 0.01905, 0.01036, 0.01905, 0.01036, 0.02867, 0.01998, 0.02867, 0.02973, 0.01903, 0.0201, 0.01903, 0.0201, 0.02866, 0.02973, 0.02866, 0.01998, 0.009309, 0.01036, 0.009309, 0.01036, 0.01893, 0.01998, 0.01893, 0.01998, 0.01903, 0.01036, 0.01903, 0.01036, 0.02866, 0.01998, 0.02866, 0.0297, 0.009323, 0.02008, 0.009323, 0.02008, 0.01895, 0.0297, 0.01895])
me_cube.materials.append(mat_material_001)
me_cube.use_remesh_preserve_volume = False
me_cube.use_remesh_preserve_attributes = False
me_cube.use_mirror_vertex_groups = False
me_cube.update()

# ---- objects
ob_lamp = bpy.data.objects.new('Lamp', light_lamp)
ob_camera = bpy.data.objects.new('Camera', cam_camera)
ob_cube = bpy.data.objects.new('Cube', me_cube)
ob_hemi = bpy.data.objects.new('Hemi', light_hemi)

# ---- transforms, parenting, visibility, modifiers, constraints
ob_lamp.location = (3.061, -1.554, 3.679)
ob_lamp.rotation_euler = (0.6503, 0.05522, 1.866)
ob_lamp.lock_rotations_4d = False
ob_lamp.empty_display_type = 'ARROWS'
ob_lamp.color = (0.0, 0.0, 0.0, 0.0)
ob_lamp.lineart.crease_threshold = 0.0
ob_camera.location = (7.481, -6.508, 5.344)
ob_camera.rotation_euler = (1.109, 0.01082, 0.8149)
ob_camera.lock_rotations_4d = False
ob_camera.empty_display_type = 'ARROWS'
ob_camera.color = (0.0, 0.0, 0.0, 0.0)
ob_camera.display_type = 'WIRE'
ob_camera.lineart.crease_threshold = 0.0
ob_cube.location = (0.06768, -0.1353, 0.1)
ob_cube.scale = (1.025, 1.168, 0.9375)
ob_cube.lineart.crease_threshold = 0.0
_vg = ob_cube.vertex_groups.new(name='Group')
_vg = ob_cube.vertex_groups.new(name='Group.001')
ob_hemi.location = (-4.47, -1.176, 4.425)
ob_hemi.lineart.crease_threshold = 0.0

# ---- collection membership
col_collection_1.objects.link(ob_lamp)
col_collection_1.objects.link(ob_camera)
col_collection_5.objects.link(ob_cube)
col_collection_5.objects.link(ob_hemi)

# ---- scene / render settings (as saved in the file)
scene.camera = ob_camera
scene.frame_start = 1; scene.frame_end = 250; scene.frame_set(135)
scene.render.engine = 'BLENDER_EEVEE_NEXT'
scene.render.resolution_percentage = 50
scene.render.dither_intensity = 0.0
scene.cycles.use_denoising = False
scene.cycles.samples = 10
scene.cycles.sampling_pattern = 'TABULATED_SOBOL'
scene.cycles.light_sampling_threshold = 0.0
scene.cycles.use_adaptive_sampling = False
scene.cycles.use_light_tree = False
scene.cycles.blur_glossy = 0.0
scene.cycles.pixel_filter_type = 'GAUSSIAN'
scene.cycles.sample_clamp_indirect = 0.0
scene.view_settings.view_transform = 'Standard'
bpy.context.view_layer.update()
